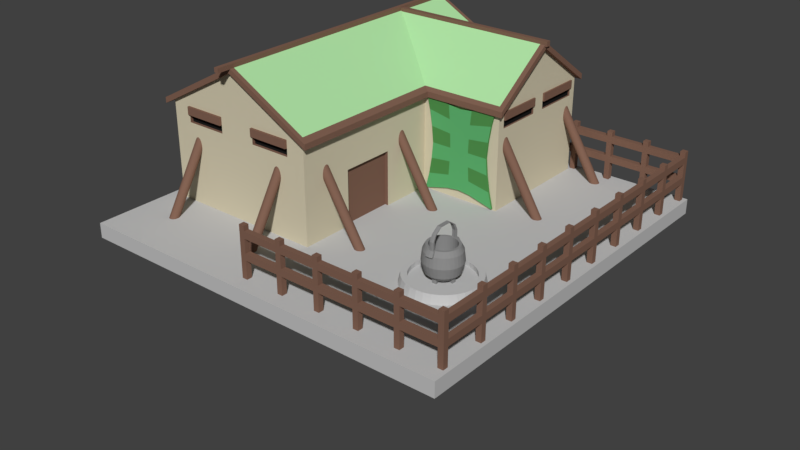 # Source: Building_House_T1.blend  (saved by Blender 2.78.0; exported with 4.5.12 LTS)
import bpy
from mathutils import Matrix  # noqa: F401  (used for matrix-valued properties, if any)

bpy.ops.wm.read_factory_settings(use_empty=True)
scene = bpy.context.scene
scene.name = 'Scene'

# ---- collections
col_collection_1 = bpy.data.collections.new('Collection 1'); scene.collection.children.link(col_collection_1)

# ---- materials (node trees are filled in below, after node groups)
mat_base_stone_house_t1 = bpy.data.materials.new('Base Stone House T1')
mat_base_stone_house_t1.alpha_threshold = 0.0
mat_base_stone_house_t1.use_transparent_shadow = False
mat_base_stone_house_t1.diffuse_color = (0.5489, 0.5489, 0.5489, 1.0)
mat_base_stone_house_t1.roughness = 0.5
mat_base_stone_house_t1.specular_intensity = 0.0
mat_base_stone_house_t1.line_color = (0.0, 0.0, 0.0, 1.0)
mat_green_house_t1 = bpy.data.materials.new('Green House T1')
mat_green_house_t1.alpha_threshold = 0.0
mat_green_house_t1.use_transparent_shadow = False
mat_green_house_t1.diffuse_color = (0.45, 0.8, 0.395, 1.0)
mat_green_house_t1.roughness = 0.5
mat_green_house_t1.specular_intensity = 0.8
mat_beige_stone_house_t1 = bpy.data.materials.new('Beige Stone House T1')
mat_beige_stone_house_t1.alpha_threshold = 0.0
mat_beige_stone_house_t1.use_transparent_shadow = False
mat_beige_stone_house_t1.diffuse_color = (0.65, 0.59, 0.43, 1.0)
mat_beige_stone_house_t1.roughness = 0.5
mat_beige_stone_house_t1.specular_intensity = 0.25
mat_wood_house_t1 = bpy.data.materials.new('Wood House T1')
mat_wood_house_t1.alpha_threshold = 0.0
mat_wood_house_t1.use_transparent_shadow = False
mat_wood_house_t1.diffuse_color = (0.2196, 0.12, 0.08451, 1.0)
mat_wood_house_t1.roughness = 0.5
mat_window_black_house_t1 = bpy.data.materials.new('Window Black House T1')
mat_window_black_house_t1.alpha_threshold = 0.0
mat_window_black_house_t1.use_transparent_shadow = False
mat_window_black_house_t1.diffuse_color = (0.01341, 0.01341, 0.01341, 1.0)
mat_window_black_house_t1.roughness = 0.5
mat_window_black_house_t1.specular_intensity = 0.0
mat_dirt_house_t1 = bpy.data.materials.new('Dirt House T1')
mat_dirt_house_t1.alpha_threshold = 0.0
mat_dirt_house_t1.use_transparent_shadow = False
mat_dirt_house_t1.diffuse_color = (0.1523, 0.05472, 0.03632, 1.0)
mat_dirt_house_t1.roughness = 0.5
mat_dirt_house_t1.specular_intensity = 0.0
mat_lettuce_house_t1 = bpy.data.materials.new('Lettuce House T1')
mat_lettuce_house_t1.alpha_threshold = 0.0
mat_lettuce_house_t1.use_transparent_shadow = False
mat_lettuce_house_t1.diffuse_color = (0.4332, 0.8, 0.2319, 1.0)
mat_lettuce_house_t1.roughness = 0.5
mat_iron_house_t1 = bpy.data.materials.new('Iron House T1')
mat_iron_house_t1.alpha_threshold = 0.0
mat_iron_house_t1.use_transparent_shadow = False
mat_iron_house_t1.diffuse_color = (0.274, 0.274, 0.274, 1.0)
mat_iron_house_t1.roughness = 0.5
mat_iron_house_t1.specular_intensity = 1.0
mat_green_hide_house_t1 = bpy.data.materials.new('Green Hide House T1')
mat_green_hide_house_t1.alpha_threshold = 0.0
mat_green_hide_house_t1.use_transparent_shadow = False
mat_green_hide_house_t1.diffuse_color = (0.081, 0.281, 0.075, 1.0)
mat_green_hide_house_t1.roughness = 0.5
mat_green_hide_house_t1.specular_intensity = 0.1
mat_pale_hide_house_t1 = bpy.data.materials.new('Pale Hide House T1')
mat_pale_hide_house_t1.alpha_threshold = 0.0
mat_pale_hide_house_t1.use_transparent_shadow = False
mat_pale_hide_house_t1.diffuse_color = (0.113, 0.448, 0.162, 1.0)
mat_pale_hide_house_t1.roughness = 0.5
mat_pale_hide_house_t1.specular_intensity = 0.1

# ---- material node trees

# ---- world
world_world = bpy.data.worlds.new('World'); scene.world = world_world
world_world.color = (0.05088, 0.05088, 0.05088)
world_world.use_sun_shadow = False
world_world.sun_shadow_jitter_overblur = 0.0
world_world.cycles.sampling_method = 'MANUAL'

# ---- meshes
me_cube = bpy.data.meshes.new('Cube')
me_cube.from_pydata([(1.0, 1.0, -1.0), (1.0, -1.0, -1.0), (-1.0, -1.0, -1.0), (-1.0, 1.0, -1.0), (1.0, 1.0, 1.0), (1.0, -1.0, 1.0), (-1.0, -1.0, 1.0), (-1.0, 1.0, 1.0), (0.0, 5.96e-08, -23.08), (-0.04931, 0.9544, -0.001364), (-0.04931, 0.9544, 7.688), (-0.04931, 0.9823, -0.001364), (-0.04931, 0.9823, 7.688), (-0.02142, 0.9544, -0.001364), (-0.02142, 0.9544, 7.688), (-0.02142, 0.9823, -0.001364), (-0.02142, 0.9823, 7.688), (-0.04931, 0.9544, 3.397), (-0.04931, 0.9544, 4.29), (-0.04931, 0.9823, 4.29), (-0.04931, 0.9823, 3.397), (-0.02142, 0.9823, 4.29), (-0.02142, 0.9823, 3.397), (-0.02142, 0.9544, 4.29), (-0.02142, 0.9544, 3.397), (-0.04931, 0.9544, 6.106), (-0.04931, 0.9544, 7.029), (-0.04931, 0.9823, 7.029), (-0.04931, 0.9823, 6.106), (-0.02142, 0.9823, 7.029), (-0.02142, 0.9823, 6.106), (-0.02142, 0.9544, 7.029), (-0.02142, 0.9544, 6.106), (0.1517, 0.9823, 4.29), (0.1517, 0.9823, 3.397), (0.1517, 0.9544, 4.29), (0.1517, 0.9823, 7.029), (0.1517, 0.9823, 6.106), (0.1517, 0.9544, 7.029), (0.1517, 0.9544, -0.001364), (0.1517, 0.9544, 7.688), (0.1517, 0.9823, -0.001364), (0.1517, 0.9823, 7.688), (0.1796, 0.9544, -0.001364), (0.1796, 0.9544, 7.688), (0.1796, 0.9823, -0.001364), (0.1796, 0.9823, 7.688), (0.1517, 0.9544, 3.397), (0.1796, 0.9823, 4.29), (0.1796, 0.9823, 3.397), (0.1796, 0.9544, 4.29), (0.1796, 0.9544, 3.397), (0.1517, 0.9544, 6.106), (0.1796, 0.9823, 7.029), (0.1796, 0.9823, 6.106), (0.1796, 0.9544, 7.029), (0.1796, 0.9544, 6.106), (0.3532, 0.9823, 4.29), (0.3532, 0.9823, 7.029), (0.3532, 0.9823, 6.106), (0.3532, 0.9544, 6.106), (0.3532, 0.9544, -0.001364), (0.3532, 0.9544, 7.688), (0.3532, 0.9823, -0.001364), (0.3532, 0.9823, 7.688), (0.3811, 0.9544, -0.001364), (0.3811, 0.9544, 7.688), (0.3811, 0.9823, -0.001364), (0.3811, 0.9823, 7.688), (0.3532, 0.9544, 3.397), (0.3532, 0.9544, 4.29), (0.3532, 0.9823, 3.397), (0.3811, 0.9823, 4.29), (0.3811, 0.9823, 3.397), (0.3811, 0.9544, 4.29), (0.3811, 0.9544, 3.397), (0.3532, 0.9544, 7.029), (0.3811, 0.9823, 7.029), (0.3811, 0.9823, 6.106), (0.3811, 0.9544, 7.029), (0.3811, 0.9544, 6.106), (0.5541, 0.9823, 3.397), (0.5541, 0.9823, 7.029), (0.5541, 0.9544, 7.029), (0.5541, 0.9544, -0.001364), (0.5541, 0.9544, 7.688), (0.5541, 0.9823, -0.001364), (0.5541, 0.9823, 7.688), (0.582, 0.9544, -0.001364), (0.582, 0.9544, 7.688), (0.582, 0.9823, -0.001364), (0.582, 0.9823, 7.688), (0.5541, 0.9544, 3.397), (0.5541, 0.9544, 4.29), (0.5541, 0.9823, 4.29), (0.582, 0.9823, 4.29), (0.582, 0.9823, 3.397), (0.582, 0.9544, 4.29), (0.582, 0.9544, 3.397), (0.5541, 0.9544, 6.106), (0.5541, 0.9823, 6.106), (0.582, 0.9823, 7.029), (0.582, 0.9823, 6.106), (0.582, 0.9544, 7.029), (0.582, 0.9544, 6.106), (0.7538, 0.9823, 3.397), (0.7538, 0.9544, 3.397), (0.7538, 0.9823, 6.106), (0.7538, 0.9544, 7.029), (0.7538, 0.9544, 6.106), (0.7538, 0.9544, -0.001364), (0.7538, 0.9544, 7.688), (0.7538, 0.9823, -0.001364), (0.7538, 0.9823, 7.688), (0.7817, 0.9544, -0.001364), (0.7817, 0.9544, 7.688), (0.7817, 0.9823, -0.001364), (0.7817, 0.9823, 7.688), (0.7538, 0.9544, 4.29), (0.7538, 0.9823, 4.29), (0.7817, 0.9823, 4.29), (0.7817, 0.9823, 3.397), (0.7817, 0.9544, 4.29), (0.7817, 0.9544, 3.397), (0.7538, 0.9823, 7.029), (0.7817, 0.9823, 7.029), (0.7817, 0.9823, 6.106), (0.7817, 0.9544, 7.029), (0.7817, 0.9544, 6.106), (0.9527, 0.9823, 3.397), (0.9527, 0.9544, -0.001364), (0.9527, 0.9544, 7.688), (0.9527, 0.9823, -0.001364), (0.9527, 0.9823, 7.688), (0.9806, 0.9544, -0.001364), (0.9806, 0.9544, 7.688), (0.9806, 0.9823, -0.001364), (0.9806, 0.9823, 7.688), (0.9527, 0.9544, 3.397), (0.9527, 0.9544, 4.29), (0.9527, 0.9823, 4.29), (0.9806, 0.9823, 4.29), (0.9806, 0.9823, 3.397), (0.9806, 0.9544, 4.29), (0.9806, 0.9544, 3.397), (0.9527, 0.9544, 6.106), (0.9527, 0.9544, 7.029), (0.9527, 0.9823, 7.029), (0.9527, 0.9823, 6.106), (0.9806, 0.9823, 7.029), (0.9806, 0.9823, 6.106), (0.9806, 0.9544, 7.029), (0.9806, 0.9544, 6.106), (0.9527, 0.7789, 7.029), (0.9527, 0.7789, 6.106), (0.9527, 0.7789, 4.29), (0.9527, 0.751, -0.001364), (0.9527, 0.751, 7.688), (0.9527, 0.7789, -0.001364), (0.9527, 0.7789, 7.688), (0.9806, 0.751, -0.001364), (0.9806, 0.751, 7.688), (0.9806, 0.7789, -0.001364), (0.9806, 0.7789, 7.688), (0.9527, 0.751, 3.397), (0.9527, 0.751, 4.29), (0.9527, 0.7789, 3.397), (0.9806, 0.7789, 4.29), (0.9806, 0.7789, 3.397), (0.9806, 0.751, 4.29), (0.9806, 0.751, 3.397), (0.9527, 0.751, 6.106), (0.9527, 0.751, 7.029), (0.9806, 0.7789, 7.029), (0.9806, 0.7789, 6.106), (0.9806, 0.751, 7.029), (0.9806, 0.751, 6.106), (0.9806, 0.5739, 7.029), (0.9527, 0.5739, 7.029), (0.9527, 0.5739, 6.106), (0.9806, 0.5739, 4.29), (0.9527, 0.546, -0.001364), (0.9527, 0.546, 7.688), (0.9527, 0.5739, -0.001364), (0.9527, 0.5739, 7.688), (0.9806, 0.546, -0.001364), (0.9806, 0.546, 7.688), (0.9806, 0.5739, -0.001364), (0.9806, 0.5739, 7.688), (0.9527, 0.546, 3.397), (0.9527, 0.546, 4.29), (0.9527, 0.5739, 4.29), (0.9527, 0.5739, 3.397), (0.9806, 0.5739, 3.397), (0.9806, 0.546, 4.29), (0.9806, 0.546, 3.397), (0.9527, 0.546, 6.106), (0.9527, 0.546, 7.029), (0.9806, 0.5739, 6.106), (0.9806, 0.546, 7.029), (0.9806, 0.546, 6.106), (0.9806, 0.3687, 6.106), (0.9527, 0.3687, 6.106), (0.9527, 0.3409, -0.001364), (0.9527, 0.3409, 7.688), (0.9527, 0.3687, -0.001364), (0.9527, 0.3687, 7.688), (0.9806, 0.3409, -0.001364), (0.9806, 0.3409, 7.688), (0.9806, 0.3687, -0.001364), (0.9806, 0.3687, 7.688), (0.9527, 0.3409, 3.397), (0.9527, 0.3409, 4.29), (0.9527, 0.3687, 4.29), (0.9527, 0.3687, 3.397), (0.9806, 0.3687, 4.29), (0.9806, 0.3687, 3.397), (0.9806, 0.3409, 4.29), (0.9806, 0.3409, 3.397), (0.9527, 0.3409, 6.106), (0.9527, 0.3409, 7.029), (0.9527, 0.3687, 7.029), (0.9806, 0.3687, 7.029), (0.9806, 0.3409, 7.029), (0.9806, 0.3409, 6.106), (0.9806, 0.1639, 6.106), (0.9527, 0.1639, 6.106), (0.9806, 0.1639, 4.29), (0.9527, 0.136, -0.001364), (0.9527, 0.136, 7.688), (0.9527, 0.1639, -0.001364), (0.9527, 0.1639, 7.688), (0.9806, 0.136, -0.001364), (0.9806, 0.136, 7.688), (0.9806, 0.1639, -0.001364), (0.9806, 0.1639, 7.688), (0.9527, 0.136, 3.397), (0.9527, 0.136, 4.29), (0.9527, 0.1639, 4.29), (0.9527, 0.1639, 3.397), (0.9806, 0.1639, 3.397), (0.9806, 0.136, 4.29), (0.9806, 0.136, 3.397), (0.9527, 0.136, 6.106), (0.9527, 0.136, 7.029), (0.9527, 0.1639, 7.029), (0.9806, 0.1639, 7.029), (0.9806, 0.136, 7.029), (0.9806, 0.136, 6.106), (0.9806, -0.04126, 7.029), (0.9806, -0.04126, 4.29), (0.9527, -0.04126, 3.397), (0.9527, -0.06915, -0.001364), (0.9527, -0.06915, 7.688), (0.9527, -0.04126, -0.001364), (0.9527, -0.04126, 7.688), (0.9806, -0.06915, -0.001364), (0.9806, -0.06915, 7.688), (0.9806, -0.04126, -0.001364), (0.9806, -0.04126, 7.688), (0.9527, -0.06915, 3.397), (0.9527, -0.06915, 4.29), (0.9527, -0.04126, 4.29), (0.9806, -0.04126, 3.397), (0.9806, -0.06915, 4.29), (0.9806, -0.06915, 3.397), (0.9527, -0.06915, 6.106), (0.9527, -0.06915, 7.029), (0.9527, -0.04126, 7.029), (0.9527, -0.04126, 6.106), (0.9806, -0.04126, 6.106), (0.9806, -0.06915, 7.029), (0.9806, -0.06915, 6.106), (0.9806, -0.2477, 7.029), (0.9527, -0.2477, 7.029), (0.9527, -0.2477, 6.106), (0.9806, -0.2477, 4.29), (0.9527, -0.2477, 4.29), (0.9527, -0.2756, -0.001364), (0.9527, -0.2756, 7.688), (0.9527, -0.2477, -0.001364), (0.9527, -0.2477, 7.688), (0.9806, -0.2756, -0.001364), (0.9806, -0.2756, 7.688), (0.9806, -0.2477, -0.001364), (0.9806, -0.2477, 7.688), (0.9527, -0.2756, 3.397), (0.9527, -0.2756, 4.29), (0.9527, -0.2477, 3.397), (0.9806, -0.2477, 3.397), (0.9806, -0.2756, 4.29), (0.9806, -0.2756, 3.397), (0.9527, -0.2756, 6.106), (0.9527, -0.2756, 7.029), (0.9806, -0.2477, 6.106), (0.9806, -0.2756, 7.029), (0.9806, -0.2756, 6.106), (0.9806, -0.4524, 7.029), (0.9527, -0.4524, 7.029), (0.9806, -0.4524, 3.397), (0.9527, -0.4524, 4.29), (0.9527, -0.4803, -0.001364), (0.9527, -0.4803, 7.688), (0.9527, -0.4524, -0.001364), (0.9527, -0.4524, 7.688), (0.9806, -0.4803, -0.001364), (0.9806, -0.4803, 7.688), (0.9806, -0.4524, -0.001364), (0.9806, -0.4524, 7.688), (0.9527, -0.4803, 3.397), (0.9527, -0.4803, 4.29), (0.9527, -0.4524, 3.397), (0.9806, -0.4524, 4.29), (0.9806, -0.4803, 4.29), (0.9806, -0.4803, 3.397), (0.9527, -0.4803, 6.106), (0.9527, -0.4803, 7.029), (0.9527, -0.4524, 6.106), (0.9806, -0.4524, 6.106), (0.9806, -0.4803, 7.029), (0.9806, -0.4803, 6.106), (0.9806, -0.6581, 4.29), (0.9527, -0.6581, 4.29), (0.9527, -0.6581, 3.397), (0.9527, -0.686, -0.001364), (0.9527, -0.686, 7.688), (0.9527, -0.6581, -0.001364), (0.9527, -0.6581, 7.688), (0.9806, -0.686, -0.001364), (0.9806, -0.686, 7.688), (0.9806, -0.6581, -0.001364), (0.9806, -0.6581, 7.688), (0.9527, -0.686, 3.397), (0.9527, -0.686, 4.29), (0.9806, -0.6581, 3.397), (0.9806, -0.686, 4.29), (0.9806, -0.686, 3.397), (0.9527, -0.686, 6.106), (0.9527, -0.686, 7.029), (0.9527, -0.6581, 7.029), (0.9527, -0.6581, 6.106), (0.9806, -0.6581, 7.029), (0.9806, -0.6581, 6.106), (0.9806, -0.686, 7.029), (0.9806, -0.686, 6.106), (0.9806, -0.8974, 6.106), (0.9806, -0.8974, 3.397), (0.9806, -0.8974, 4.29), (0.9527, -0.8974, 4.29), (0.9527, -0.9253, -0.001364), (0.9527, -0.9253, 7.688), (0.9527, -0.8974, -0.001364), (0.9527, -0.8974, 7.688), (0.9806, -0.9253, -0.001364), (0.9806, -0.9253, 7.688), (0.9806, -0.8974, -0.001364), (0.9806, -0.8974, 7.688), (0.9527, -0.9253, 3.397), (0.9527, -0.9253, 4.29), (0.9527, -0.8974, 3.397), (0.9806, -0.9253, 4.29), (0.9806, -0.9253, 3.397), (0.9527, -0.9253, 6.106), (0.9527, -0.9253, 7.029), (0.9527, -0.8974, 7.029), (0.9527, -0.8974, 6.106), (0.9806, -0.8974, 7.029), (0.9806, -0.9253, 7.029), (0.9806, -0.9253, 6.106), (0.7676, -0.9253, 4.29), (0.7676, -0.8974, 3.397), (0.7676, -0.9253, 6.106), (0.7397, -0.9253, -0.001364), (0.7397, -0.9253, 7.688), (0.7397, -0.8974, -0.001364), (0.7397, -0.8974, 7.688), (0.7676, -0.9253, -0.001364), (0.7676, -0.9253, 7.688), (0.7676, -0.8974, -0.001364), (0.7676, -0.8974, 7.688), (0.7397, -0.9253, 3.397), (0.7397, -0.9253, 4.29), (0.7397, -0.8974, 4.29), (0.7397, -0.8974, 3.397), (0.7676, -0.8974, 4.29), (0.7676, -0.9253, 3.397), (0.7397, -0.9253, 6.106), (0.7397, -0.9253, 7.029), (0.7397, -0.8974, 7.029), (0.7397, -0.8974, 6.106), (0.7676, -0.8974, 7.029), (0.7676, -0.8974, 6.106), (0.7676, -0.9253, 7.029), (0.5557, -0.8974, 4.29), (0.5557, -0.9253, 7.029), (0.5557, -0.8974, 7.029), (0.5278, -0.9253, -0.001364), (0.5278, -0.9253, 7.688), (0.5278, -0.8974, -0.001364), (0.5278, -0.8974, 7.688), (0.5557, -0.9253, -0.001364), (0.5557, -0.9253, 7.688), (0.5557, -0.8974, -0.001364), (0.5557, -0.8974, 7.688), (0.5278, -0.9253, 3.397), (0.5278, -0.9253, 4.29), (0.5278, -0.8974, 4.29), (0.5278, -0.8974, 3.397), (0.5557, -0.8974, 3.397), (0.5557, -0.9253, 4.29), (0.5557, -0.9253, 3.397), (0.5278, -0.9253, 6.106), (0.5278, -0.9253, 7.029), (0.5278, -0.8974, 7.029), (0.5278, -0.8974, 6.106), (0.5557, -0.8974, 6.106), (0.5557, -0.9253, 6.106), (0.3431, -0.8974, 3.397), (0.3431, -0.8974, 6.106), (0.3152, -0.9253, -0.001364), (0.3152, -0.9253, 7.688), (0.3152, -0.8974, -0.001364), (0.3152, -0.8974, 7.688), (0.3431, -0.9253, -0.001364), (0.3431, -0.9253, 7.688), (0.3431, -0.8974, -0.001364), (0.3431, -0.8974, 7.688), (0.3152, -0.9253, 3.397), (0.3152, -0.9253, 4.29), (0.3152, -0.8974, 4.29), (0.3152, -0.8974, 3.397), (0.3431, -0.8974, 4.29), (0.3431, -0.9253, 4.29), (0.3431, -0.9253, 3.397), (0.3152, -0.9253, 6.106), (0.3152, -0.9253, 7.029), (0.3152, -0.8974, 7.029), (0.3152, -0.8974, 6.106), (0.3431, -0.8974, 7.029), (0.3431, -0.9253, 7.029), (0.3431, -0.9253, 6.106), (0.1337, -0.9253, 6.106), (0.1337, -0.8974, 7.029), (0.1058, -0.9253, -0.001364), (0.1058, -0.9253, 7.688), (0.1058, -0.8974, -0.001364), (0.1058, -0.8974, 7.688), (0.1337, -0.9253, -0.001364), (0.1337, -0.9253, 7.688), (0.1337, -0.8974, -0.001364), (0.1337, -0.8974, 7.688), (0.1058, -0.9253, 3.397), (0.1058, -0.9253, 4.29), (0.1058, -0.8974, 4.29), (0.1058, -0.8974, 3.397), (0.1337, -0.8974, 4.29), (0.1337, -0.8974, 3.397), (0.1337, -0.9253, 4.29), (0.1337, -0.9253, 3.397), (0.1058, -0.9253, 6.106), (0.1058, -0.9253, 7.029), (0.1058, -0.8974, 7.029), (0.1058, -0.8974, 6.106), (0.1337, -0.8974, 6.106), (0.1337, -0.9253, 7.029), (-0.0771, -0.9253, 3.397), (-0.0771, -0.8974, 3.397), (-0.0771, -0.9253, 7.029), (-0.0771, -0.8974, 7.029), (-0.105, -0.9253, -0.001364), (-0.105, -0.9253, 7.688), (-0.105, -0.8974, -0.001364), (-0.105, -0.8974, 7.688), (-0.0771, -0.9253, -0.001364), (-0.0771, -0.9253, 7.688), (-0.0771, -0.8974, -0.001364), (-0.0771, -0.8974, 7.688), (-0.105, -0.9253, 3.397), (-0.105, -0.9253, 4.29), (-0.105, -0.8974, 4.29), (-0.105, -0.8974, 3.397), (-0.0771, -0.8974, 4.29), (-0.0771, -0.9253, 4.29), (-0.105, -0.9253, 6.106), (-0.105, -0.9253, 7.029), (-0.105, -0.8974, 7.029), (-0.105, -0.8974, 6.106), (-0.0771, -0.8974, 6.106), (-0.0771, -0.9253, 6.106), (-0.925, 0.614, 14.08), (-0.925, 0.614, 0.1046), (-0.08474, 0.614, 0.1046), (0.3526, 0.5757, 11.72), (0.3526, 0.5757, 13.85), (-0.5049, 0.614, 0.1046), (-0.5049, 0.2906, 0.1046), (-0.4049, -0.5497, 11.72), (-0.4049, -0.5497, 13.85), (-0.4049, 0.9375, 13.85), (-0.4049, 0.9375, 11.72), (0.3526, 0.8992, 13.85), (0.3526, 0.3288, 13.85), (0.3526, 0.3288, 11.72), (0.3526, 0.8992, 11.72), (-0.825, 0.9375, 11.72), (-0.825, 0.9375, 13.85), (-0.1847, 0.9375, 11.72), (-0.1847, 0.9375, 13.85), (-0.08474, 0.01093, 8.365), (-0.08474, 0.01093, -0.1571), (-0.08474, -0.2701, 8.365), (-0.08474, -0.2701, -0.1571), (-0.925, 0.2906, 14.08), (-0.925, 0.2906, 0.1046), (-0.825, -0.5497, 13.85), (-0.825, -0.5497, 11.72), (-0.08474, -0.5497, 14.84), (-0.5049, -0.5497, 20.75), (-0.925, 0.2906, 14.84), (-0.5049, 0.2906, 20.75), (-0.5049, 0.614, 20.75), (-0.5049, 0.9375, 20.75), (0.3526, 0.2906, 14.84), (0.3526, 0.614, 20.75), (-0.925, 0.9375, 14.84), (-0.925, 0.614, 14.84), (-0.08474, 0.614, 20.75), (-0.08474, 0.2906, 14.84), (0.3526, 0.9375, 14.84), (-0.08474, 0.9375, 14.84), (-0.925, -0.5497, 14.84), (-0.08474, -0.5728, 14.08), (-0.5049, -0.5728, 19.99), (-0.5049, -0.5728, 20.75), (0.3526, 0.9605, 14.42), (0.3526, 0.9605, 13.66), (-0.08474, -0.5728, 14.84), (-0.925, 0.9605, 14.08), (-0.925, 0.9605, 14.84), (-0.925, -0.5728, 14.08), (-0.925, -0.5728, 14.84), (-0.08474, 0.9605, 14.84), (-0.08474, 0.9605, 13.66), (-0.5049, 0.9605, 19.99), (-0.5049, 0.9605, 20.75), (-0.08474, 0.2696, 13.66), (0.3526, 0.2696, 13.66), (-0.08474, 0.2696, 14.42), (0.3526, 0.2696, 14.42), (0.3793, 0.9375, 14.84), (0.3793, 0.9375, 14.08), (-0.9655, 0.9375, 13.53), (-0.9655, 0.9375, 14.29), (0.3793, 0.2906, 14.08), (0.3793, 0.614, 19.99), (-0.9655, 0.614, 13.53), (-0.9655, -0.5497, 13.53), (-0.9655, -0.5497, 14.29), (0.3793, 0.614, 20.75), (-0.9655, 0.2906, 13.53), (-0.9655, 0.614, 14.29), (-0.9655, 0.2906, 14.29), (0.3793, 0.2906, 14.84), (0.3793, 0.9605, 14.42), (0.3793, 0.9605, 13.66), (-0.9655, 0.9605, 13.53), (-0.9655, 0.9605, 14.29), (-0.9655, -0.5728, 13.53), (-0.9655, -0.5728, 14.29), (0.3793, 0.2696, 13.66), (0.3793, 0.2696, 14.42), (-0.05216, -0.5497, 14.4), (-0.05216, -0.5497, 13.64), (-0.05216, 0.2906, 13.64), (-0.05216, 0.2906, 14.4), (-0.05216, -0.5728, 14.4), (-0.05216, -0.5728, 13.64), (-0.1847, -0.5497, 13.85), (-0.1847, -0.5497, 11.72), (-0.08474, 0.2906, 14.08), (-0.08474, 0.2906, 0.1046), (-0.1028, -0.2701, 8.365), (-0.1028, -0.2701, -0.1571), (-0.1028, 0.01093, 8.365), (-0.1028, 0.01093, -0.1571), (0.3526, 0.2906, 14.08), (0.3526, 0.6523, 13.85), (0.3526, 0.6523, 11.72), (0.3526, 0.2906, 0.1046), (0.3526, 0.9375, 0.1046), (0.3526, 0.614, 0.1046), (0.3526, 0.614, 19.99), (0.3526, 0.9375, 14.08), (-0.6049, 0.9375, 13.85), (-0.6049, 0.9375, 11.72), (-0.08474, 0.9375, 0.1046), (-0.08474, 0.9375, 14.08), (-0.5049, 0.9375, 19.99), (-0.5049, 0.9375, 0.1046), (-0.925, 0.9375, 14.08), (-0.925, 0.9375, 0.1046), (-0.08474, -0.5497, 14.08), (-0.6049, -0.5497, 13.85), (-0.6049, -0.5497, 11.72), (-0.08474, -0.5497, 0.1046), (-0.925, -0.5497, 0.1046), (-0.5049, -0.5497, 0.1046), (-0.5049, -0.5497, 19.99), (-0.925, -0.5497, 14.08), (-0.825, -0.5497, 12.79), (-0.6049, -0.5497, 12.79), (-0.4049, -0.5497, 12.79), (-0.1847, -0.5497, 12.79), (0.3526, 0.3288, 12.79), (0.3526, 0.5757, 12.79), (0.3526, 0.8992, 12.79), (0.3526, 0.6523, 12.79), (-0.4049, 0.9375, 12.79), (-0.1847, 0.9375, 12.79), (-0.825, 0.9375, 12.79), (-0.6049, 0.9375, 12.79), (-0.4049, 0.9431, 13.85), (-0.1847, 0.9431, 13.85), (-0.825, 0.9431, 13.85), (-0.6049, 0.9431, 13.85), (-0.1847, -0.5614, 13.85), (-0.4049, -0.5614, 13.85), (-0.6049, -0.5614, 13.85), (-0.825, -0.5614, 13.85), (-0.825, -0.5614, 12.79), (-0.6049, -0.5614, 12.79), (-0.4049, -0.5614, 12.79), (-0.1847, -0.5614, 12.79), (-0.4049, 0.9431, 12.79), (-0.1847, 0.9431, 12.79), (-0.825, 0.9431, 12.79), (-0.6049, 0.9431, 12.79), (0.3616, 0.3288, 13.85), (0.3616, 0.5757, 13.85), (0.3616, 0.5757, 12.79), (0.3616, 0.6523, 12.79), (0.3616, 0.6523, 13.85), (0.3616, 0.8992, 13.85), (0.3616, 0.3288, 12.79), (0.3616, 0.8992, 12.79), (0.3427, 0.3288, 12.79), (0.3427, 0.3288, 11.72), (0.3427, 0.5757, 11.72), (0.3427, 0.8992, 11.72), (0.3427, 0.6523, 11.72), (0.3427, 0.8992, 12.79), (0.3427, 0.5757, 12.79), (0.3427, 0.6523, 12.79), (-0.4049, 0.921, 12.79), (-0.4049, 0.921, 11.72), (-0.1847, 0.921, 11.72), (-0.1847, 0.921, 12.79), (-0.6049, 0.921, 12.79), (-0.6049, 0.921, 11.72), (-0.825, 0.921, 12.79), (-0.825, 0.921, 11.72), (-0.4049, -0.5333, 12.79), (-0.4049, -0.5333, 11.72), (-0.1847, -0.5333, 11.72), (-0.1847, -0.5333, 12.79), (-0.825, -0.5333, 11.72), (-0.6049, -0.5333, 11.72), (-0.6049, -0.5333, 12.79), (-0.825, -0.5333, 12.79), (0.5757, -0.2549, 2.12), (0.6053, -0.2578, 2.12), (0.5757, -0.2113, 0.6331), (0.5757, -0.2251, 2.12), (0.6138, -0.215, 0.6331), (0.6111, -0.2286, 2.12), (0.6505, -0.2261, 0.6331), (0.6452, -0.2389, 2.12), (0.6843, -0.2442, 0.6331), (0.6766, -0.2557, 2.12), (0.714, -0.2685, 0.6331), (0.7042, -0.2783, 2.12), (0.7383, -0.2982, 0.6331), (0.7268, -0.3059, 2.12), (0.7564, -0.332, 0.6331), (0.7436, -0.3373, 2.12), (0.7675, -0.3687, 0.6331), (0.7539, -0.3714, 2.12), (0.7712, -0.4068, 0.6331), (0.7574, -0.4068, 2.12), (0.7675, -0.445, 0.6331), (0.7539, -0.4423, 2.12), (0.7564, -0.4816, 0.6331), (0.7436, -0.4763, 2.12), (0.7383, -0.5154, 0.6331), (0.7268, -0.5078, 2.12), (0.714, -0.5451, 0.6331), (0.7042, -0.5353, 2.12), (0.6843, -0.5694, 0.6331), (0.6766, -0.5579, 2.12), (0.6505, -0.5875, 0.6331), (0.6452, -0.5747, 2.12), (0.6138, -0.5986, 0.6331), (0.6111, -0.585, 2.12), (0.5757, -0.6023, 0.6331), (0.5757, -0.5885, 2.12), (0.5375, -0.5986, 0.6331), (0.5402, -0.585, 2.12), (0.5009, -0.5875, 0.6331), (0.5062, -0.5747, 2.12), (0.4671, -0.5694, 0.6331), (0.4747, -0.5579, 2.12), (0.4374, -0.5451, 0.6331), (0.4472, -0.5353, 2.12), (0.4131, -0.5154, 0.6331), (0.4246, -0.5078, 2.12), (0.395, -0.4816, 0.6331), (0.4078, -0.4763, 2.12), (0.3839, -0.445, 0.6331), (0.3975, -0.4423, 2.12), (0.3802, -0.4068, 0.6331), (0.394, -0.4068, 2.12), (0.3839, -0.3687, 0.6331), (0.3975, -0.3714, 2.12), (0.395, -0.332, 0.6331), (0.4078, -0.3373, 2.12), (0.4131, -0.2982, 0.6331), (0.4246, -0.3059, 2.12), (0.4374, -0.2685, 0.6331), (0.4472, -0.2783, 2.12), (0.4671, -0.2442, 0.6331), (0.4747, -0.2557, 2.12), (0.5009, -0.2261, 0.6331), (0.5062, -0.2389, 2.12), (0.5375, -0.215, 0.6331), (0.5402, -0.2286, 2.12), (0.6338, -0.2665, 2.12), (0.6601, -0.2805, 2.12), (0.6831, -0.2994, 2.12), (0.702, -0.3224, 2.12), (0.716, -0.3487, 2.12), (0.7247, -0.3772, 2.12), (0.7276, -0.4068, 2.12), (0.7247, -0.4364, 2.12), (0.716, -0.4649, 2.12), (0.702, -0.4912, 2.12), (0.6831, -0.5142, 2.12), (0.6601, -0.5331, 2.12), (0.6338, -0.5471, 2.12), (0.6053, -0.5558, 2.12), (0.5757, -0.5587, 2.12), (0.5461, -0.5558, 2.12), (0.5176, -0.5471, 2.12), (0.4913, -0.5331, 2.12), (0.4683, -0.5142, 2.12), (0.4494, -0.4912, 2.12), (0.4354, -0.4649, 2.12), (0.4267, -0.4364, 2.12), (0.4238, -0.4068, 2.12), (0.4267, -0.3772, 2.12), (0.4354, -0.3487, 2.12), (0.4494, -0.3224, 2.12), (0.4683, -0.2994, 2.12), (0.4913, -0.2805, 2.12), (0.5176, -0.2665, 2.12), (0.5461, -0.2578, 2.12), (0.5757, -0.2549, 1.517), (0.5461, -0.2578, 1.517), (0.5176, -0.2665, 1.517), (0.4913, -0.2805, 1.517), (0.4683, -0.2994, 1.517), (0.4494, -0.3224, 1.517), (0.4354, -0.3487, 1.517), (0.4267, -0.3772, 1.517), (0.4238, -0.4068, 1.517), (0.4267, -0.4364, 1.517), (0.4354, -0.4649, 1.517), (0.4494, -0.4912, 1.517), (0.4683, -0.5142, 1.517), (0.4913, -0.5331, 1.517), (0.5176, -0.5471, 1.517), (0.5461, -0.5558, 1.517), (0.5757, -0.5587, 1.517), (0.6053, -0.5558, 1.517), (0.6338, -0.5471, 1.517), (0.6601, -0.5331, 1.517), (0.6831, -0.5142, 1.517), (0.702, -0.4912, 1.517), (0.716, -0.4649, 1.517), (0.7247, -0.4364, 1.517), (0.7276, -0.4068, 1.517), (0.7247, -0.3772, 1.517), (0.716, -0.3487, 1.517), (0.702, -0.3224, 1.517), (0.6831, -0.2994, 1.517), (0.6601, -0.2805, 1.517), (0.6338, -0.2665, 1.517), (0.6053, -0.2578, 1.517), (0.5757, -0.3237, 2.557), (0.5919, -0.3253, 2.557), (0.5757, -0.3908, 1.669), (0.5757, -0.3461, 1.972), (0.5788, -0.3911, 1.669), (0.5875, -0.3472, 1.972), (0.5818, -0.392, 1.669), (0.5989, -0.3507, 1.972), (0.5846, -0.3935, 1.669), (0.6094, -0.3563, 1.972), (0.587, -0.3955, 1.669), (0.6186, -0.3639, 1.972), (0.589, -0.3979, 1.669), (0.6262, -0.3731, 1.972), (0.5905, -0.4007, 1.669), (0.6318, -0.3836, 1.972), (0.5914, -0.4037, 1.669), (0.6353, -0.395, 1.972), (0.5917, -0.4068, 1.669), (0.6364, -0.4068, 1.972), (0.5914, -0.4099, 1.669), (0.6353, -0.4187, 1.972), (0.5905, -0.4129, 1.669), (0.6318, -0.43, 1.972), (0.589, -0.4157, 1.669), (0.6262, -0.4405, 1.972), (0.587, -0.4181, 1.669), (0.6186, -0.4498, 1.972), (0.5846, -0.4201, 1.669), (0.6094, -0.4573, 1.972), (0.5818, -0.4216, 1.669), (0.5989, -0.4629, 1.972), (0.5788, -0.4225, 1.669), (0.5875, -0.4664, 1.972), (0.5757, -0.4228, 1.669), (0.5757, -0.4675, 1.972), (0.5726, -0.4225, 1.669), (0.5638, -0.4664, 1.972), (0.5696, -0.4216, 1.669), (0.5525, -0.4629, 1.972), (0.5668, -0.4201, 1.669), (0.542, -0.4573, 1.972), (0.5644, -0.4181, 1.669), (0.5328, -0.4498, 1.972), (0.5624, -0.4157, 1.669), (0.5252, -0.4405, 1.972), (0.5609, -0.4129, 1.669), (0.5196, -0.43, 1.972), (0.56, -0.4099, 1.669), (0.5161, -0.4187, 1.972), (0.5597, -0.4068, 1.669), (0.515, -0.4068, 1.972), (0.56, -0.4037, 1.669), (0.5161, -0.395, 1.972), (0.5609, -0.4007, 1.669), (0.5196, -0.3836, 1.972), (0.5624, -0.3979, 1.669), (0.5252, -0.3731, 1.972), (0.5644, -0.3955, 1.669), (0.5328, -0.3639, 1.972), (0.5668, -0.3935, 1.669), (0.542, -0.3563, 1.972), (0.5696, -0.392, 1.669), (0.5525, -0.3507, 1.972), (0.5726, -0.3911, 1.669), (0.5638, -0.3472, 1.972), (0.6075, -0.33, 2.557), (0.6219, -0.3377, 2.557), (0.6345, -0.348, 2.557), (0.6448, -0.3606, 2.557), (0.6525, -0.375, 2.557), (0.6572, -0.3906, 2.557), (0.6588, -0.4068, 2.557), (0.6572, -0.423, 2.557), (0.6525, -0.4386, 2.557), (0.6448, -0.453, 2.557), (0.6345, -0.4656, 2.557), (0.6219, -0.4759, 2.557), (0.6075, -0.4836, 2.557), (0.5919, -0.4883, 2.557), (0.5757, -0.4899, 2.557), (0.5595, -0.4883, 2.557), (0.5439, -0.4836, 2.557), (0.5295, -0.4759, 2.557), (0.5169, -0.4656, 2.557), (0.5066, -0.453, 2.557), (0.4989, -0.4386, 2.557), (0.4942, -0.423, 2.557), (0.4926, -0.4068, 2.557), (0.4942, -0.3906, 2.557), (0.4989, -0.375, 2.557), (0.5066, -0.3606, 2.557), (0.5169, -0.348, 2.557), (0.5295, -0.3377, 2.557), (0.5439, -0.33, 2.557), (0.5595, -0.3253, 2.557), (0.5757, -0.3108, 3.875), (0.557, -0.3126, 3.875), (0.539, -0.3181, 3.875), (0.5224, -0.327, 3.875), (0.5078, -0.3389, 3.875), (0.4959, -0.3535, 3.875), (0.487, -0.3701, 3.875), (0.4815, -0.3881, 3.875), (0.4797, -0.4068, 3.875), (0.4815, -0.4255, 3.875), (0.487, -0.4435, 3.875), (0.4959, -0.4601, 3.875), (0.5078, -0.4747, 3.875), (0.5224, -0.4866, 3.875), (0.539, -0.4955, 3.875), (0.557, -0.501, 3.875), (0.5757, -0.5028, 3.875), (0.5944, -0.501, 3.875), (0.6124, -0.4955, 3.875), (0.629, -0.4866, 3.875), (0.6436, -0.4747, 3.875), (0.6555, -0.4601, 3.875), (0.6644, -0.4435, 3.875), (0.6699, -0.4255, 3.875), (0.6717, -0.4068, 3.875), (0.6699, -0.3881, 3.875), (0.6644, -0.3701, 3.875), (0.6555, -0.3535, 3.875), (0.6436, -0.3389, 3.875), (0.629, -0.327, 3.875), (0.6124, -0.3181, 3.875), (0.5944, -0.3126, 3.875), (0.5757, -0.3166, 5.209), (0.5581, -0.3183, 5.209), (0.5412, -0.3235, 5.209), (0.5256, -0.3318, 5.209), (0.5119, -0.343, 5.209), (0.5007, -0.3567, 5.209), (0.4924, -0.3723, 5.209), (0.4872, -0.3892, 5.209), (0.4855, -0.4068, 5.209), (0.4872, -0.4244, 5.209), (0.4924, -0.4413, 5.209), (0.5007, -0.4569, 5.209), (0.5119, -0.4706, 5.209), (0.5256, -0.4818, 5.209), (0.5412, -0.4901, 5.209), (0.5581, -0.4953, 5.209), (0.5757, -0.497, 5.209), (0.5933, -0.4953, 5.209), (0.6102, -0.4901, 5.209), (0.6258, -0.4818, 5.209), (0.6395, -0.4706, 5.209), (0.6507, -0.4569, 5.209), (0.659, -0.4413, 5.209), (0.6642, -0.4244, 5.209), (0.6659, -0.4068, 5.209), (0.6642, -0.3892, 5.209), (0.659, -0.3723, 5.209), (0.6507, -0.3567, 5.209), (0.6395, -0.343, 5.209), (0.6258, -0.3318, 5.209), (0.6102, -0.3235, 5.209), (0.5933, -0.3183, 5.209), (0.5657, -0.3445, 7.597), (0.5606, -0.331, 5.856), (0.5461, -0.3354, 5.856), (0.5327, -0.3425, 5.856), (0.521, -0.3521, 5.856), (0.5114, -0.3638, 5.856), (0.5043, -0.3772, 5.856), (0.4999, -0.3917, 5.856), (0.4984, -0.4068, 5.856), (0.4999, -0.4219, 5.856), (0.5043, -0.4364, 5.856), (0.5114, -0.4498, 5.856), (0.521, -0.4615, 5.856), (0.5327, -0.4711, 5.856), (0.5461, -0.4782, 5.856), (0.5657, -0.4831, 5.856), (0.5908, -0.4826, 5.856), (0.6053, -0.4782, 5.856), (0.6187, -0.4711, 5.856), (0.6304, -0.4615, 5.856), (0.64, -0.4498, 5.856), (0.6471, -0.4364, 5.856), (0.6515, -0.4219, 5.856), (0.653, -0.4068, 5.856), (0.6515, -0.3917, 5.856), (0.6471, -0.3772, 5.856), (0.64, -0.3638, 5.856), (0.6304, -0.3521, 5.856), (0.6187, -0.3425, 5.856), (0.6053, -0.3354, 5.856), (0.5857, -0.3305, 5.856), (0.5757, -0.3367, 5.856), (0.5671, -0.3375, 5.856), (0.5508, -0.3468, 5.856), (0.5396, -0.3528, 5.856), (0.5297, -0.3609, 5.856), (0.5217, -0.3707, 5.856), (0.5157, -0.3819, 5.856), (0.512, -0.3941, 5.856), (0.5107, -0.4068, 5.856), (0.512, -0.4195, 5.856), (0.5157, -0.4317, 5.856), (0.5217, -0.4429, 5.856), (0.5297, -0.4528, 5.856), (0.5396, -0.4608, 5.856), (0.5508, -0.4668, 5.856), (0.5671, -0.4761, 5.856), (0.5757, -0.4769, 5.856), (0.5843, -0.4761, 5.856), (0.6006, -0.4668, 5.856), (0.6118, -0.4608, 5.856), (0.6216, -0.4528, 5.856), (0.6297, -0.4429, 5.856), (0.6357, -0.4317, 5.856), (0.6394, -0.4195, 5.856), (0.6407, -0.4068, 5.856), (0.6394, -0.3941, 5.856), (0.6357, -0.3819, 5.856), (0.6297, -0.3707, 5.856), (0.6216, -0.3609, 5.856), (0.6118, -0.3528, 5.856), (0.6006, -0.3468, 5.856), (0.5843, -0.3375, 5.856), (0.5757, -0.3418, 3.719), (0.563, -0.3431, 3.719), (0.5508, -0.3468, 3.719), (0.5396, -0.3528, 3.719), (0.5297, -0.3609, 3.719), (0.5217, -0.3707, 3.719), (0.5157, -0.3819, 3.719), (0.512, -0.3941, 3.719), (0.5107, -0.4068, 3.719), (0.512, -0.4195, 3.719), (0.5157, -0.4317, 3.719), (0.5217, -0.4429, 3.719), (0.5297, -0.4528, 3.719), (0.5396, -0.4608, 3.719), (0.5508, -0.4668, 3.719), (0.563, -0.4705, 3.719), (0.5757, -0.4718, 3.719), (0.5884, -0.4705, 3.719), (0.6006, -0.4668, 3.719), (0.6118, -0.4608, 3.719), (0.6216, -0.4528, 3.719), (0.6297, -0.4429, 3.719), (0.6357, -0.4317, 3.719), (0.6394, -0.4195, 3.719), (0.6407, -0.4068, 3.719), (0.6394, -0.3941, 3.719), (0.6357, -0.3819, 3.719), (0.6297, -0.3707, 3.719), (0.6216, -0.3609, 3.719), (0.6118, -0.3528, 3.719), (0.6006, -0.3468, 3.719), (0.5884, -0.3431, 3.719), (0.5757, -0.3908, 1.254), (0.5788, -0.3911, 1.254), (0.5875, -0.3472, 1.254), (0.5757, -0.3461, 1.254), (0.6353, -0.395, 1.254), (0.5914, -0.4037, 1.254), (0.5917, -0.4068, 1.254), (0.6364, -0.4068, 1.254), (0.5914, -0.4099, 1.254), (0.6353, -0.4187, 1.254), (0.5875, -0.4664, 1.254), (0.5788, -0.4225, 1.254), (0.5757, -0.4228, 1.254), (0.5757, -0.4675, 1.254), (0.5726, -0.4225, 1.254), (0.5638, -0.4664, 1.254), (0.5161, -0.4187, 1.254), (0.56, -0.4099, 1.254), (0.5597, -0.4068, 1.254), (0.515, -0.4068, 1.254), (0.56, -0.4037, 1.254), (0.5161, -0.395, 1.254), (0.5638, -0.3472, 1.254), (0.5726, -0.3911, 1.254), (0.5757, -0.3053, 5.209), (0.5581, -0.3073, 5.209), (0.5581, -0.5063, 5.209), (0.5757, -0.5083, 5.209), (0.5933, -0.5063, 5.209), (0.5933, -0.3073, 5.209), (0.5757, -0.325, 5.856), (0.5657, -0.3261, 5.856), (0.5657, -0.4875, 5.856), (0.5757, -0.4886, 5.856), (0.5857, -0.4875, 5.856), (0.5857, -0.3261, 5.856), (0.5757, -0.3418, 5.856), (0.563, -0.3431, 5.856), (0.563, -0.4705, 5.856), (0.5757, -0.4718, 5.856), (0.5884, -0.4705, 5.856), (0.5884, -0.3431, 5.856), (0.5657, -0.3305, 5.856), (0.5606, -0.4826, 5.856), (0.5857, -0.4831, 5.856), (0.5908, -0.331, 5.856), (0.5757, -0.3198, 5.856), (0.5606, -0.3215, 5.856), (0.5606, -0.4921, 5.856), (0.5757, -0.4938, 5.856), (0.5908, -0.4921, 5.856), (0.5908, -0.3215, 5.856), (0.5657, -0.3764, 8.197), (0.5657, -0.3305, 6.818), (0.5657, -0.4831, 6.818), (-0.06408, 0.2786, 14.27), (0.5857, -0.4831, 6.818), (0.5857, -0.3305, 6.818), (0.5757, -0.4769, 6.818), (0.5757, -0.3367, 6.818), (0.5757, -0.4886, 6.818), (0.5757, -0.325, 6.818), (0.5671, -0.3375, 6.818), (0.5671, -0.4761, 6.818), (0.5843, -0.4761, 6.818), (0.5843, -0.3375, 6.818), (0.5657, -0.3261, 6.818), (0.5657, -0.4875, 6.818), (0.5857, -0.4875, 6.818), (0.5857, -0.3261, 6.818), (0.5657, -0.4692, 7.597), (0.5857, -0.4692, 7.597), (0.5857, -0.3445, 7.597), (0.5757, -0.4641, 7.597), (0.5757, -0.3495, 7.597), (0.5757, -0.4736, 7.597), (0.5757, -0.34, 7.597), (0.5671, -0.3502, 7.597), (0.5671, -0.4634, 7.597), (0.5843, -0.4634, 7.597), (0.5843, -0.3502, 7.597), (0.5657, -0.3409, 7.597), (0.5657, -0.4727, 7.597), (0.5857, -0.4727, 7.597), (0.5857, -0.3409, 7.597), (0.5657, -0.4372, 8.197), (-0.06408, 0.2886, 14.27), (0.5857, -0.4372, 8.197), (0.5857, -0.3764, 8.197), (0.5757, -0.4355, 8.152), (0.5757, -0.3781, 8.152), (0.5757, -0.4388, 8.237), (0.5757, -0.3748, 8.237), (0.5671, -0.3784, 8.145), (0.5671, -0.4352, 8.145), (0.5843, -0.4352, 8.145), (0.5843, -0.3784, 8.145), (0.5657, -0.3751, 8.229), (0.5657, -0.4385, 8.229), (0.5857, -0.4385, 8.229), (0.5857, -0.3751, 8.229), (0.3363, 0.2886, 14.27), (0.3363, 0.2786, 14.27), (-0.06408, 0.2886, 1.214), (-0.06408, 0.2786, 1.214), (0.3363, 0.2886, 1.214), (0.3363, 0.2786, 1.214), (0.2696, 0.2886, 13.83), (0.2029, 0.2886, 13.37), (0.1361, 0.2886, 13.18), (0.06938, 0.2886, 13.37), (0.002649, 0.2886, 13.83), (0.002649, 0.2786, 13.83), (0.06938, 0.2786, 13.37), (0.1361, 0.2786, 13.18), (0.2029, 0.2786, 13.37), (0.2696, 0.2786, 13.83), (0.002649, 0.2886, 1.662), (0.06938, 0.2886, 2.113), (0.1361, 0.2886, 2.306), (0.2029, 0.2886, 2.113), (0.2696, 0.2886, 1.662), (0.2696, 0.2786, 1.662), (0.2029, 0.2786, 2.113), (0.1361, 0.2786, 2.306), (0.06938, 0.2786, 2.113), (0.002649, 0.2786, 1.662), (0.3158, 0.2886, 3.391), (0.302, 0.2886, 5.567), (0.2943, 0.2886, 7.744), (0.302, 0.2886, 9.92), (0.3158, 0.2886, 12.1), (0.3158, 0.2786, 12.1), (0.302, 0.2786, 9.92), (0.2943, 0.2786, 7.744), (0.302, 0.2786, 5.567), (0.3158, 0.2786, 3.391), (-0.04357, 0.2886, 12.1), (-0.02978, 0.2886, 9.92), (-0.02207, 0.2886, 7.744), (-0.02978, 0.2886, 5.567), (-0.04357, 0.2886, 3.391), (-0.04357, 0.2786, 3.391), (-0.02978, 0.2786, 5.567), (-0.02207, 0.2786, 7.744), (-0.02978, 0.2786, 9.92), (-0.04357, 0.2786, 12.1), (0.2559, 0.2786, 11.8), (0.2467, 0.2786, 9.771), (0.2416, 0.2786, 7.744), (0.2467, 0.2786, 5.716), (0.2559, 0.2786, 3.689), (0.196, 0.2786, 11.5), (0.1914, 0.2786, 9.62), (0.1888, 0.2786, 7.744), (0.1914, 0.2786, 5.867), (0.196, 0.2786, 3.99), (0.1361, 0.2786, 11.37), (0.1361, 0.2786, 9.556), (0.1361, 0.2786, 7.744), (0.1361, 0.2786, 5.931), (0.1361, 0.2786, 4.118), (0.07622, 0.2786, 11.5), (0.08082, 0.2786, 9.62), (0.08339, 0.2786, 7.744), (0.08082, 0.2786, 5.867), (0.07622, 0.2786, 3.99), (0.01633, 0.2786, 11.8), (0.02552, 0.2786, 9.771), (0.03066, 0.2786, 7.744), (0.02552, 0.2786, 5.716), (0.01633, 0.2786, 3.689), (0.2559, 0.2886, 3.689), (0.2467, 0.2886, 5.716), (0.2416, 0.2886, 7.744), (0.2467, 0.2886, 9.771), (0.2559, 0.2886, 11.8), (0.196, 0.2886, 3.99), (0.1914, 0.2886, 5.867), (0.1888, 0.2886, 7.744), (0.1914, 0.2886, 9.62), (0.196, 0.2886, 11.5), (0.1361, 0.2886, 4.118), (0.1361, 0.2886, 5.931), (0.1361, 0.2886, 7.744), (0.1361, 0.2886, 9.556), (0.1361, 0.2886, 11.37), (0.07622, 0.2886, 3.99), (0.08082, 0.2886, 5.867), (0.08339, 0.2886, 7.744), (0.08082, 0.2886, 9.62), (0.07622, 0.2886, 11.5), (0.01633, 0.2886, 3.689), (0.02552, 0.2886, 5.716), (0.03066, 0.2886, 7.744), (0.02552, 0.2886, 9.771), (0.01633, 0.2886, 11.8), (0.3363, 0.9573, 14.27), (0.3363, 0.9472, 14.27), (-0.06408, 0.9472, 14.27), (-0.06408, 0.9573, 14.27), (0.3363, 0.9472, 1.214), (0.3363, 0.9573, 1.214), (-0.06408, 0.9472, 1.214), (-0.06408, 0.9573, 1.214), (0.002649, 0.9472, 13.83), (0.06938, 0.9472, 13.37), (0.1361, 0.9472, 13.18), (0.2029, 0.9472, 13.37), (0.2696, 0.9472, 13.83), (0.2696, 0.9573, 13.83), (0.2029, 0.9573, 13.37), (0.1361, 0.9573, 13.18), (0.06938, 0.9573, 13.37), (0.002649, 0.9573, 13.83), (0.2696, 0.9472, 1.662), (0.2029, 0.9472, 2.113), (0.1361, 0.9472, 2.306), (0.06938, 0.9472, 2.113), (0.002649, 0.9472, 1.662), (0.002649, 0.9573, 1.662), (0.06938, 0.9573, 2.113), (0.1361, 0.9573, 2.306), (0.2029, 0.9573, 2.113), (0.2696, 0.9573, 1.662), (-0.04357, 0.9472, 3.391), (-0.02978, 0.9472, 5.567), (-0.02207, 0.9472, 7.744), (-0.02978, 0.9472, 9.92), (-0.04357, 0.9472, 12.1), (-0.04357, 0.9573, 12.1), (-0.02978, 0.9573, 9.92), (-0.02207, 0.9573, 7.744), (-0.02978, 0.9573, 5.567), (-0.04357, 0.9573, 3.391), (0.3158, 0.9472, 12.1), (0.302, 0.9472, 9.92), (0.2943, 0.9472, 7.744), (0.302, 0.9472, 5.567), (0.3158, 0.9472, 3.391), (0.3158, 0.9573, 3.391), (0.302, 0.9573, 5.567), (0.2943, 0.9573, 7.744), (0.302, 0.9573, 9.92), (0.3158, 0.9573, 12.1), (0.01633, 0.9573, 11.8), (0.02552, 0.9573, 9.771), (0.03066, 0.9573, 7.744), (0.02552, 0.9573, 5.716), (0.01633, 0.9573, 3.689), (0.07622, 0.9573, 11.5), (0.08082, 0.9573, 9.62), (0.08339, 0.9573, 7.744), (0.08082, 0.9573, 5.867), (0.07622, 0.9573, 3.99), (0.1361, 0.9573, 11.37), (0.1361, 0.9573, 9.556), (0.1361, 0.9573, 7.744), (0.1361, 0.9573, 5.931), (0.1361, 0.9573, 4.118), (0.196, 0.9573, 11.5), (0.1914, 0.9573, 9.62), (0.1888, 0.9573, 7.744), (0.1914, 0.9573, 5.867), (0.196, 0.9573, 3.99), (0.2559, 0.9573, 11.8), (0.2467, 0.9573, 9.771), (0.2416, 0.9573, 7.744), (0.2467, 0.9573, 5.716), (0.2559, 0.9573, 3.689), (0.01633, 0.9472, 3.689), (0.02552, 0.9472, 5.716), (0.03066, 0.9472, 7.744), (0.02552, 0.9472, 9.771), (0.01633, 0.9472, 11.8), (0.07622, 0.9472, 3.99), (0.08082, 0.9472, 5.867), (0.08339, 0.9472, 7.744), (0.08082, 0.9472, 9.62), (0.07622, 0.9472, 11.5), (0.1361, 0.9472, 4.118), (0.1361, 0.9472, 5.931), (0.1361, 0.9472, 7.744), (0.1361, 0.9472, 9.556), (0.1361, 0.9472, 11.37), (0.196, 0.9472, 3.99), (0.1914, 0.9472, 5.867), (0.1888, 0.9472, 7.744), (0.1914, 0.9472, 9.62), (0.196, 0.9472, 11.5), (0.2559, 0.9472, 3.689), (0.2467, 0.9472, 5.716), (0.2416, 0.9472, 7.744), (0.2467, 0.9472, 9.771), (0.2559, 0.9472, 11.8), (-0.5165, -0.6436, 20.55), (-0.5165, -0.6436, 21.15), (-0.5165, 0.9861, 20.55), (-0.5165, 0.9861, 21.15), (-0.4933, -0.6436, 20.55), (-0.4933, -0.6436, 21.15), (-0.4933, 0.9861, 20.55), (-0.4933, 0.9861, 21.15), (-0.5086, 0.6011, 20.33), (-0.5086, 0.6011, 21.0), (-0.5086, 0.6269, 20.33), (-0.5086, 0.6269, 21.0), (0.3901, 0.6011, 20.33), (0.3901, 0.6011, 21.0), (0.3901, 0.6269, 20.33), (0.3901, 0.6269, 21.0), (0.1504, -0.387, -0.9365), (-0.1267, -0.387, 10.94), (0.1543, -0.3874, -0.8756), (-0.1228, -0.3874, 11.0), (0.1581, -0.3888, -0.817), (-0.119, -0.3888, 11.06), (0.1615, -0.3909, -0.7631), (-0.1156, -0.3909, 11.11), (0.1645, -0.3938, -0.7157), (-0.1126, -0.3938, 11.16), (0.167, -0.3973, -0.6769), (-0.1101, -0.3973, 11.2), (0.1689, -0.4014, -0.6481), (-0.1082, -0.4014, 11.23), (0.17, -0.4057, -0.6303), (-0.1071, -0.4057, 11.24), (0.1704, -0.4103, -0.6243), (-0.1067, -0.4103, 11.25), (0.17, -0.4148, -0.6303), (-0.1071, -0.4148, 11.24), (0.1689, -0.4192, -0.6481), (-0.1082, -0.4192, 11.23), (0.167, -0.4232, -0.6769), (-0.1101, -0.4232, 11.2), (0.1645, -0.4268, -0.7157), (-0.1126, -0.4268, 11.16), (0.1615, -0.4297, -0.7631), (-0.1156, -0.4297, 11.11), (0.1581, -0.4318, -0.817), (-0.119, -0.4318, 11.06), (0.1543, -0.4332, -0.8756), (-0.1228, -0.4332, 11.0), (0.1504, -0.4336, -0.9365), (-0.1267, -0.4336, 10.94), (0.1465, -0.4332, -0.9974), (-0.1306, -0.4332, 10.88), (0.1428, -0.4318, -1.056), (-0.1343, -0.4318, 10.82), (0.1393, -0.4297, -1.11), (-0.1377, -0.4297, 10.76), (0.1363, -0.4268, -1.157), (-0.1408, -0.4268, 10.72), (0.1338, -0.4232, -1.196), (-0.1433, -0.4232, 10.68), (0.132, -0.4192, -1.225), (-0.1451, -0.4192, 10.65), (0.1309, -0.4148, -1.243), (-0.1462, -0.4148, 10.63), (0.1305, -0.4103, -1.249), (-0.1466, -0.4103, 10.62), (0.1309, -0.4057, -1.243), (-0.1462, -0.4057, 10.63), (0.132, -0.4014, -1.225), (-0.1451, -0.4014, 10.65), (0.1338, -0.3973, -1.196), (-0.1433, -0.3973, 10.68), (0.1363, -0.3938, -1.157), (-0.1408, -0.3938, 10.72), (0.1393, -0.3909, -1.11), (-0.1377, -0.3909, 10.76), (0.1428, -0.3888, -1.056), (-0.1343, -0.3888, 10.82), (0.1465, -0.3874, -0.9974), (-0.1306, -0.3874, 10.88), (0.1504, 0.1379, -0.9365), (-0.1267, 0.1379, 10.94), (0.1543, 0.1375, -0.8756), (-0.1228, 0.1375, 11.0), (0.1581, 0.1361, -0.817), (-0.119, 0.1361, 11.06), (0.1615, 0.134, -0.7631), (-0.1156, 0.134, 11.11), (0.1645, 0.1311, -0.7157), (-0.1126, 0.1311, 11.16), (0.167, 0.1275, -0.6769), (-0.1101, 0.1275, 11.2), (0.1689, 0.1235, -0.6481), (-0.1082, 0.1235, 11.23), (0.17, 0.1191, -0.6303), (-0.1071, 0.1191, 11.24), (0.1704, 0.1146, -0.6243), (-0.1067, 0.1146, 11.25), (0.17, 0.11, -0.6303), (-0.1071, 0.11, 11.24), (0.1689, 0.1057, -0.6481), (-0.1082, 0.1057, 11.23), (0.167, 0.1016, -0.6769), (-0.1101, 0.1016, 11.2), (0.1645, 0.09811, -0.7157), (-0.1126, 0.09811, 11.16), (0.1615, 0.09521, -0.7631), (-0.1156, 0.09521, 11.11), (0.1581, 0.09305, -0.817), (-0.119, 0.09305, 11.06), (0.1543, 0.09173, -0.8756), (-0.1228, 0.09173, 11.0), (0.1504, 0.09128, -0.9365), (-0.1267, 0.09128, 10.94), (0.1465, 0.09173, -0.9974), (-0.1306, 0.09173, 10.88), (0.1428, 0.09305, -1.056), (-0.1343, 0.09305, 10.82), (0.1393, 0.09521, -1.11), (-0.1377, 0.09521, 10.76), (0.1363, 0.09811, -1.157), (-0.1408, 0.09811, 10.72), (0.1338, 0.1016, -1.196), (-0.1433, 0.1016, 10.68), (0.132, 0.1057, -1.225), (-0.1451, 0.1057, 10.65), (0.1309, 0.11, -1.243), (-0.1462, 0.11, 10.63), (0.1305, 0.1146, -1.249), (-0.1466, 0.1146, 10.62), (0.1309, 0.1191, -1.243), (-0.1462, 0.1191, 10.63), (0.132, 0.1235, -1.225), (-0.1451, 0.1235, 10.65), (0.1338, 0.1275, -1.196), (-0.1433, 0.1275, 10.68), (0.1363, 0.1311, -1.157), (-0.1408, 0.1311, 10.72), (0.1393, 0.134, -1.11), (-0.1377, 0.134, 10.76), (0.1428, 0.1361, -1.056), (-0.1343, 0.1361, 10.82), (0.1465, 0.1375, -0.9974), (-0.1306, 0.1375, 10.88), (0.5905, 0.3762, -0.9365), (0.3134, 0.3762, 10.94), (0.5944, 0.3758, -0.8756), (0.3173, 0.3758, 11.0), (0.5981, 0.3744, -0.817), (0.321, 0.3744, 11.06), (0.6016, 0.3723, -0.7631), (0.3245, 0.3723, 11.11), (0.6046, 0.3694, -0.7157), (0.3275, 0.3694, 11.16), (0.6071, 0.3659, -0.6769), (0.33, 0.3659, 11.2), (0.6089, 0.3618, -0.6481), (0.3318, 0.3618, 11.23), (0.61, 0.3575, -0.6303), (0.333, 0.3575, 11.24), (0.6104, 0.3529, -0.6243), (0.3333, 0.3529, 11.25), (0.61, 0.3484, -0.6303), (0.333, 0.3484, 11.24), (0.6089, 0.344, -0.6481), (0.3318, 0.344, 11.23), (0.6071, 0.34, -0.6769), (0.33, 0.34, 11.2), (0.6046, 0.3364, -0.7157), (0.3275, 0.3364, 11.16), (0.6016, 0.3335, -0.7631), (0.3245, 0.3335, 11.11), (0.5981, 0.3314, -0.817), (0.321, 0.3314, 11.06), (0.5944, 0.33, -0.8756), (0.3173, 0.33, 11.0), (0.5905, 0.3296, -0.9365), (0.3134, 0.3296, 10.94), (0.5866, 0.33, -0.9974), (0.3095, 0.33, 10.88), (0.5828, 0.3314, -1.056), (0.3057, 0.3314, 10.82), (0.5794, 0.3335, -1.11), (0.3023, 0.3335, 10.76), (0.5764, 0.3364, -1.157), (0.2993, 0.3364, 10.72), (0.5739, 0.34, -1.196), (0.2968, 0.34, 10.68), (0.572, 0.344, -1.225), (0.2949, 0.344, 10.65), (0.5709, 0.3484, -1.243), (0.2938, 0.3484, 10.63), (0.5705, 0.3529, -1.249), (0.2934, 0.3529, 10.62), (0.5709, 0.3575, -1.243), (0.2938, 0.3575, 10.63), (0.572, 0.3618, -1.225), (0.2949, 0.3618, 10.65), (0.5739, 0.3659, -1.196), (0.2968, 0.3659, 10.68), (0.5764, 0.3694, -1.157), (0.2993, 0.3694, 10.72), (0.5794, 0.3723, -1.11), (0.3023, 0.3723, 10.76), (0.5828, 0.3744, -1.056), (0.3057, 0.3744, 10.82), (0.5866, 0.3758, -0.9974), (0.3095, 0.3758, 10.88), (0.5905, 0.9011, -0.9365), (0.3134, 0.9011, 10.94), (0.5944, 0.9007, -0.8756), (0.3173, 0.9007, 11.0), (0.5981, 0.8993, -0.817), (0.321, 0.8993, 11.06), (0.6016, 0.8972, -0.7631), (0.3245, 0.8972, 11.11), (0.6046, 0.8943, -0.7157), (0.3275, 0.8943, 11.16), (0.6071, 0.8907, -0.6769), (0.33, 0.8907, 11.2), (0.6089, 0.8867, -0.6481), (0.3318, 0.8867, 11.23), (0.61, 0.8823, -0.6303), (0.333, 0.8823, 11.24), (0.6104, 0.8778, -0.6243), (0.3333, 0.8778, 11.25), (0.61, 0.8732, -0.6303), (0.333, 0.8732, 11.24), (0.6089, 0.8689, -0.6481), (0.3318, 0.8689, 11.23), (0.6071, 0.8648, -0.6769), (0.33, 0.8648, 11.2), (0.6046, 0.8613, -0.7157), (0.3275, 0.8613, 11.16), (0.6016, 0.8584, -0.7631), (0.3245, 0.8584, 11.11), (0.5981, 0.8563, -0.817), (0.321, 0.8563, 11.06), (0.5944, 0.8549, -0.8756), (0.3173, 0.8549, 11.0), (0.5905, 0.8545, -0.9365), (0.3134, 0.8545, 10.94), (0.5866, 0.8549, -0.9974), (0.3095, 0.8549, 10.88), (0.5828, 0.8563, -1.056), (0.3057, 0.8563, 10.82), (0.5794, 0.8584, -1.11), (0.3023, 0.8584, 10.76), (0.5764, 0.8613, -1.157), (0.2993, 0.8613, 10.72), (0.5739, 0.8648, -1.196), (0.2968, 0.8648, 10.68), (0.572, 0.8689, -1.225), (0.2949, 0.8689, 10.65), (0.5709, 0.8732, -1.243), (0.2938, 0.8732, 10.63), (0.5705, 0.8778, -1.249), (0.2934, 0.8778, 10.62), (0.5709, 0.8823, -1.243), (0.2938, 0.8823, 10.63), (0.572, 0.8867, -1.225), (0.2949, 0.8867, 10.65), (0.5739, 0.8907, -1.196), (0.2968, 0.8907, 10.68), (0.5764, 0.8943, -1.157), (0.2993, 0.8943, 10.72), (0.5794, 0.8972, -1.11), (0.3023, 0.8972, 10.76), (0.5828, 0.8993, -1.056), (0.3057, 0.8993, 10.82), (0.5866, 0.9007, -0.9974), (0.3095, 0.9007, 10.88), (-0.7573, -0.7787, -0.9365), (-0.7573, -0.5016, 10.94), (-0.7577, -0.7826, -0.8756), (-0.7577, -0.5055, 11.0), (-0.759, -0.7863, -0.817), (-0.759, -0.5092, 11.06), (-0.7612, -0.7898, -0.763), (-0.7612, -0.5127, 11.11), (-0.7641, -0.7928, -0.7157), (-0.7641, -0.5157, 11.16), (-0.7676, -0.7953, -0.6769), (-0.7676, -0.5182, 11.2), (-0.7717, -0.7971, -0.6481), (-0.7717, -0.52, 11.23), (-0.776, -0.7983, -0.6303), (-0.776, -0.5212, 11.24), (-0.7806, -0.7987, -0.6243), (-0.7806, -0.5216, 11.25), (-0.7851, -0.7983, -0.6303), (-0.7851, -0.5212, 11.24), (-0.7895, -0.7971, -0.6481), (-0.7895, -0.52, 11.23), (-0.7935, -0.7953, -0.6769), (-0.7935, -0.5182, 11.2), (-0.7971, -0.7928, -0.7157), (-0.7971, -0.5157, 11.16), (-0.8, -0.7898, -0.763), (-0.8, -0.5127, 11.11), (-0.8021, -0.7863, -0.817), (-0.8021, -0.5092, 11.06), (-0.8034, -0.7826, -0.8756), (-0.8034, -0.5055, 11.0), (-0.8039, -0.7787, -0.9365), (-0.8039, -0.5016, 10.94), (-0.8034, -0.7748, -0.9974), (-0.8034, -0.4977, 10.88), (-0.8021, -0.7711, -1.056), (-0.8021, -0.494, 10.82), (-0.8, -0.7676, -1.11), (-0.8, -0.4905, 10.76), (-0.7971, -0.7646, -1.157), (-0.7971, -0.4875, 10.72), (-0.7935, -0.7621, -1.196), (-0.7935, -0.485, 10.68), (-0.7895, -0.7603, -1.225), (-0.7895, -0.4832, 10.65), (-0.7851, -0.7591, -1.243), (-0.7851, -0.482, 10.63), (-0.7806, -0.7588, -1.249), (-0.7806, -0.4817, 10.62), (-0.776, -0.7591, -1.243), (-0.776, -0.482, 10.63), (-0.7717, -0.7603, -1.225), (-0.7717, -0.4832, 10.65), (-0.7676, -0.7621, -1.196), (-0.7676, -0.485, 10.68), (-0.7641, -0.7646, -1.157), (-0.7641, -0.4875, 10.72), (-0.7612, -0.7676, -1.11), (-0.7612, -0.4905, 10.76), (-0.759, -0.7711, -1.056), (-0.759, -0.494, 10.82), (-0.7577, -0.7748, -0.9974), (-0.7577, -0.4977, 10.88), (-0.2324, -0.7787, -0.9365), (-0.2324, -0.5016, 10.94), (-0.2328, -0.7826, -0.8756), (-0.2328, -0.5055, 11.0), (-0.2342, -0.7863, -0.817), (-0.2342, -0.5092, 11.06), (-0.2363, -0.7898, -0.763), (-0.2363, -0.5127, 11.11), (-0.2392, -0.7928, -0.7157), (-0.2392, -0.5157, 11.16), (-0.2427, -0.7953, -0.6769), (-0.2427, -0.5182, 11.2), (-0.2468, -0.7971, -0.6481), (-0.2468, -0.52, 11.23), (-0.2511, -0.7983, -0.6303), (-0.2511, -0.5212, 11.24), (-0.2557, -0.7987, -0.6243), (-0.2557, -0.5216, 11.25), (-0.2602, -0.7983, -0.6303), (-0.2602, -0.5212, 11.24), (-0.2646, -0.7971, -0.6481), (-0.2646, -0.52, 11.23), (-0.2686, -0.7953, -0.6769), (-0.2686, -0.5182, 11.2), (-0.2722, -0.7928, -0.7157), (-0.2722, -0.5157, 11.16), (-0.2751, -0.7898, -0.763), (-0.2751, -0.5127, 11.11), (-0.2772, -0.7863, -0.817), (-0.2772, -0.5092, 11.06), (-0.2786, -0.7826, -0.8756), (-0.2786, -0.5055, 11.0), (-0.279, -0.7787, -0.9365), (-0.279, -0.5016, 10.94), (-0.2786, -0.7748, -0.9974), (-0.2786, -0.4977, 10.88), (-0.2772, -0.7711, -1.056), (-0.2772, -0.494, 10.82), (-0.2751, -0.7676, -1.11), (-0.2751, -0.4905, 10.76), (-0.2722, -0.7646, -1.157), (-0.2722, -0.4875, 10.72), (-0.2686, -0.7621, -1.196), (-0.2686, -0.485, 10.68), (-0.2646, -0.7603, -1.225), (-0.2646, -0.4832, 10.65), (-0.2602, -0.7591, -1.243), (-0.2602, -0.482, 10.63), (-0.2557, -0.7588, -1.249), (-0.2557, -0.4817, 10.62), (-0.2511, -0.7591, -1.243), (-0.2511, -0.482, 10.63), (-0.2468, -0.7603, -1.225), (-0.2468, -0.4832, 10.65), (-0.2427, -0.7621, -1.196), (-0.2427, -0.485, 10.68), (-0.2392, -0.7646, -1.157), (-0.2392, -0.4875, 10.72), (-0.2363, -0.7676, -1.11), (-0.2363, -0.4905, 10.76), (-0.2342, -0.7711, -1.056), (-0.2342, -0.494, 10.82), (-0.2328, -0.7748, -0.9974), (-0.2328, -0.4977, 10.88)], [], [(0, 8, 3), (4, 7, 6, 5), (0, 4, 5, 1), (1, 5, 6, 2), (2, 6, 7, 3), (4, 0, 3, 7), (2, 8, 1), (3, 8, 2), (1, 8, 0), (26, 10, 12, 27), (27, 12, 16, 29), (29, 16, 14, 31), (31, 14, 10, 26), (11, 15, 13, 9), (16, 12, 10, 14), (13, 24, 17, 9), (24, 23, 18, 17), (15, 22, 24, 13), (29, 31, 38, 36), (11, 20, 22, 15), (20, 19, 21, 22), (9, 17, 20, 11), (23, 24, 47, 35), (23, 32, 25, 18), (32, 31, 26, 25), (21, 30, 32, 23), (21, 23, 35, 33), (19, 28, 30, 21), (28, 27, 29, 30), (18, 25, 28, 19), (32, 30, 37, 52), (22, 21, 33, 34), (31, 32, 52, 38), (30, 29, 36, 37), (24, 22, 34, 47), (38, 40, 42, 36), (36, 42, 46, 53), (53, 46, 44, 55), (55, 44, 40, 38), (41, 45, 43, 39), (46, 42, 40, 44), (43, 51, 47, 39), (51, 50, 35, 47), (45, 49, 51, 43), (53, 55, 76, 58), (41, 34, 49, 45), (34, 33, 48, 49), (39, 47, 34, 41), (50, 51, 69, 70), (50, 56, 52, 35), (56, 55, 38, 52), (48, 54, 56, 50), (48, 50, 70, 57), (33, 37, 54, 48), (37, 36, 53, 54), (35, 52, 37, 33), (56, 54, 59, 60), (49, 48, 57, 71), (55, 56, 60, 76), (54, 53, 58, 59), (51, 49, 71, 69), (76, 62, 64, 58), (58, 64, 68, 77), (77, 68, 66, 79), (79, 66, 62, 76), (63, 67, 65, 61), (68, 64, 62, 66), (65, 75, 69, 61), (75, 74, 70, 69), (67, 73, 75, 65), (77, 79, 83, 82), (63, 71, 73, 67), (71, 57, 72, 73), (61, 69, 71, 63), (74, 75, 92, 93), (74, 80, 60, 70), (80, 79, 76, 60), (72, 78, 80, 74), (72, 74, 93, 94), (57, 59, 78, 72), (59, 58, 77, 78), (70, 60, 59, 57), (80, 78, 100, 99), (73, 72, 94, 81), (79, 80, 99, 83), (78, 77, 82, 100), (75, 73, 81, 92), (83, 85, 87, 82), (82, 87, 91, 101), (101, 91, 89, 103), (103, 89, 85, 83), (86, 90, 88, 84), (91, 87, 85, 89), (88, 98, 92, 84), (98, 97, 93, 92), (90, 96, 98, 88), (101, 103, 108, 124), (86, 81, 96, 90), (81, 94, 95, 96), (84, 92, 81, 86), (97, 98, 106, 118), (97, 104, 99, 93), (104, 103, 83, 99), (95, 102, 104, 97), (95, 97, 118, 119), (94, 100, 102, 95), (100, 82, 101, 102), (93, 99, 100, 94), (104, 102, 107, 109), (96, 95, 119, 105), (103, 104, 109, 108), (102, 101, 124, 107), (98, 96, 105, 106), (108, 111, 113, 124), (124, 113, 117, 125), (125, 117, 115, 127), (127, 115, 111, 108), (112, 116, 114, 110), (117, 113, 111, 115), (114, 123, 106, 110), (123, 122, 118, 106), (116, 121, 123, 114), (125, 127, 146, 147), (112, 105, 121, 116), (105, 119, 120, 121), (110, 106, 105, 112), (122, 123, 138, 139), (122, 128, 109, 118), (128, 127, 108, 109), (120, 126, 128, 122), (120, 122, 139, 140), (119, 107, 126, 120), (107, 124, 125, 126), (118, 109, 107, 119), (128, 126, 148, 145), (121, 120, 140, 129), (127, 128, 145, 146), (126, 125, 147, 148), (123, 121, 129, 138), (146, 131, 133, 147), (147, 133, 137, 149), (149, 137, 135, 151), (151, 135, 131, 146), (132, 136, 134, 130), (137, 133, 131, 135), (134, 144, 138, 130), (139, 138, 166, 155), (136, 142, 144, 134), (143, 139, 155, 167), (132, 129, 142, 136), (129, 140, 141, 142), (130, 138, 129, 132), (145, 152, 174, 154), (143, 152, 145, 139), (152, 151, 173, 174), (141, 150, 152, 143), (146, 145, 154, 153), (140, 148, 150, 141), (148, 147, 149, 150), (139, 145, 148, 140), (138, 144, 168, 166), (153, 159, 163, 173), (172, 157, 159, 153), (142, 141, 143, 144), (150, 149, 151, 152), (144, 143, 167, 168), (151, 146, 153, 173), (173, 163, 161, 175), (175, 161, 157, 172), (158, 162, 160, 156), (163, 159, 157, 161), (160, 170, 164, 156), (165, 164, 192, 191), (162, 168, 170, 160), (169, 165, 191, 180), (158, 166, 168, 162), (156, 164, 166, 158), (171, 176, 198, 179), (169, 176, 171, 165), (176, 175, 177, 198), (167, 174, 176, 169), (172, 171, 179, 178), (155, 154, 174, 167), (165, 171, 154, 155), (164, 170, 193, 192), (168, 167, 169, 170), (174, 173, 175, 176), (170, 169, 180, 193), (175, 172, 178, 177), (178, 184, 188, 177), (197, 182, 184, 178), (177, 188, 186, 199), (199, 186, 182, 197), (183, 187, 185, 181), (188, 184, 182, 186), (185, 195, 189, 181), (190, 189, 214, 213), (187, 193, 195, 185), (194, 190, 213, 215), (183, 192, 193, 187), (181, 189, 192, 183), (196, 200, 201, 202), (194, 200, 196, 190), (200, 199, 222, 201), (180, 198, 200, 194), (197, 196, 202, 221), (191, 179, 198, 180), (190, 196, 179, 191), (189, 195, 216, 214), (193, 180, 194, 195), (198, 177, 199, 200), (195, 194, 215, 216), (199, 197, 221, 222), (221, 206, 210, 222), (220, 204, 206, 221), (222, 210, 208, 223), (223, 208, 204, 220), (205, 209, 207, 203), (210, 206, 204, 208), (207, 218, 211, 203), (212, 211, 239, 238), (209, 216, 218, 207), (217, 212, 238, 227), (205, 214, 216, 209), (203, 211, 214, 205), (219, 224, 225, 226), (217, 224, 219, 212), (224, 223, 246, 225), (215, 201, 224, 217), (220, 219, 226, 245), (213, 202, 201, 215), (212, 219, 202, 213), (211, 218, 240, 239), (216, 215, 217, 218), (201, 222, 223, 224), (218, 217, 227, 240), (223, 220, 245, 246), (245, 231, 235, 246), (244, 229, 231, 245), (246, 235, 233, 247), (247, 233, 229, 244), (230, 234, 232, 228), (235, 231, 229, 233), (232, 242, 236, 228), (237, 236, 251, 262), (234, 240, 242, 232), (241, 237, 262, 250), (230, 239, 240, 234), (228, 236, 239, 230), (243, 248, 270, 269), (241, 248, 243, 237), (248, 247, 249, 270), (227, 225, 248, 241), (244, 243, 269, 268), (238, 226, 225, 227), (237, 243, 226, 238), (236, 242, 263, 251), (240, 227, 241, 242), (225, 246, 247, 248), (242, 241, 250, 263), (247, 244, 268, 249), (268, 255, 259, 249), (267, 253, 255, 268), (249, 259, 257, 271), (271, 257, 253, 267), (254, 258, 256, 252), (259, 255, 253, 257), (256, 265, 260, 252), (261, 260, 288, 277), (258, 263, 265, 256), (264, 261, 277, 276), (254, 251, 263, 258), (252, 260, 251, 254), (266, 272, 294, 275), (264, 272, 266, 261), (272, 271, 273, 294), (250, 270, 272, 264), (267, 266, 275, 274), (262, 269, 270, 250), (261, 266, 269, 262), (260, 265, 289, 288), (263, 250, 264, 265), (270, 249, 271, 272), (265, 264, 276, 289), (271, 267, 274, 273), (274, 281, 285, 273), (293, 279, 281, 274), (273, 285, 283, 295), (295, 283, 279, 293), (280, 284, 282, 278), (285, 281, 279, 283), (282, 291, 286, 278), (287, 286, 311, 300), (284, 289, 291, 282), (290, 287, 300, 312), (280, 288, 289, 284), (278, 286, 288, 280), (292, 296, 318, 317), (290, 296, 292, 287), (296, 295, 297, 318), (276, 294, 296, 290), (293, 292, 317, 298), (277, 275, 294, 276), (287, 292, 275, 277), (286, 291, 299, 311), (289, 276, 290, 291), (294, 273, 295, 296), (291, 290, 312, 299), (295, 293, 298, 297), (298, 304, 308, 297), (316, 302, 304, 298), (297, 308, 306, 319), (319, 306, 302, 316), (303, 307, 305, 301), (308, 304, 302, 306), (305, 314, 309, 301), (310, 309, 323, 322), (307, 299, 314, 305), (313, 310, 322, 321), (303, 311, 299, 307), (301, 309, 311, 303), (315, 320, 342, 340), (313, 320, 315, 310), (320, 319, 341, 342), (312, 318, 320, 313), (316, 315, 340, 339), (300, 317, 318, 312), (310, 315, 317, 300), (309, 314, 334, 323), (299, 312, 313, 314), (318, 297, 319, 320), (314, 313, 321, 334), (319, 316, 339, 341), (339, 327, 331, 341), (338, 325, 327, 339), (341, 331, 329, 343), (343, 329, 325, 338), (326, 330, 328, 324), (331, 327, 325, 329), (328, 336, 332, 324), (333, 332, 359, 348), (330, 334, 336, 328), (335, 333, 348, 347), (326, 323, 334, 330), (324, 332, 323, 326), (337, 344, 345, 365), (335, 344, 337, 333), (344, 343, 366, 345), (321, 342, 344, 335), (338, 337, 365, 364), (322, 340, 342, 321), (333, 337, 340, 322), (332, 336, 346, 359), (334, 321, 335, 336), (342, 341, 343, 344), (336, 335, 347, 346), (343, 338, 364, 366), (364, 352, 356, 366), (363, 350, 352, 364), (366, 356, 354, 367), (367, 354, 350, 363), (351, 355, 353, 349), (356, 352, 350, 354), (353, 361, 357, 349), (355, 346, 361, 353), (351, 359, 346, 355), (349, 357, 359, 351), (360, 368, 362, 358), (347, 345, 368, 360), (348, 365, 345, 347), (358, 362, 365, 348), (346, 347, 360, 361), (345, 366, 367, 368), (367, 363, 362, 368), (360, 358, 357, 361), (357, 358, 369, 385), (363, 364, 390, 392), (358, 348, 384, 369), (362, 363, 392, 371), (365, 362, 371, 391), (364, 365, 391, 390), (348, 359, 370, 384), (359, 357, 385, 370), (388, 375, 379, 390), (387, 373, 375, 388), (390, 379, 377, 392), (392, 377, 373, 387), (374, 378, 376, 372), (379, 375, 373, 377), (376, 385, 380, 372), (378, 370, 385, 376), (374, 383, 370, 378), (383, 382, 384, 370), (372, 380, 383, 374), (369, 371, 386, 381), (384, 391, 371, 369), (382, 389, 391, 384), (389, 388, 390, 391), (381, 386, 389, 382), (370, 384, 369, 385), (391, 390, 392, 371), (392, 387, 386, 371), (369, 381, 380, 385), (380, 381, 409, 410), (387, 388, 395, 394), (381, 382, 393, 409), (386, 387, 394, 416), (389, 386, 416, 415), (388, 389, 415, 395), (382, 383, 408, 393), (383, 380, 410, 408), (413, 399, 403, 395), (412, 397, 399, 413), (395, 403, 401, 394), (394, 401, 397, 412), (398, 402, 400, 396), (403, 399, 397, 401), (400, 410, 404, 396), (402, 408, 410, 400), (398, 407, 408, 402), (407, 406, 393, 408), (396, 404, 407, 398), (409, 416, 411, 405), (393, 415, 416, 409), (406, 414, 415, 393), (414, 413, 395, 415), (405, 411, 414, 406), (408, 393, 409, 410), (415, 395, 394, 416), (394, 412, 411, 416), (409, 405, 404, 410), (404, 405, 432, 433), (412, 413, 438, 439), (405, 406, 431, 432), (411, 412, 439, 440), (414, 411, 440, 418), (413, 414, 418, 438), (406, 407, 417, 431), (407, 404, 433, 417), (436, 422, 426, 438), (435, 420, 422, 436), (438, 426, 424, 439), (439, 424, 420, 435), (421, 425, 423, 419), (426, 422, 420, 424), (423, 433, 427, 419), (425, 417, 433, 423), (421, 430, 417, 425), (430, 429, 431, 417), (419, 427, 430, 421), (432, 440, 434, 428), (431, 418, 440, 432), (429, 437, 418, 431), (437, 436, 438, 418), (428, 434, 437, 429), (417, 431, 432, 433), (418, 438, 439, 440), (439, 435, 434, 440), (432, 428, 427, 433), (427, 428, 457, 458), (435, 436, 442, 464), (428, 429, 455, 457), (434, 435, 464, 441), (437, 434, 441, 463), (436, 437, 463, 442), (429, 430, 456, 455), (430, 427, 458, 456), (461, 446, 450, 442), (460, 444, 446, 461), (442, 450, 448, 464), (464, 448, 444, 460), (445, 449, 447, 443), (450, 446, 444, 448), (447, 458, 451, 443), (449, 456, 458, 447), (445, 454, 456, 449), (454, 453, 455, 456), (443, 451, 454, 445), (457, 441, 459, 452), (455, 463, 441, 457), (453, 462, 463, 455), (462, 461, 442, 463), (452, 459, 462, 453), (456, 455, 457, 458), (463, 442, 464, 441), (464, 460, 459, 441), (457, 452, 451, 458), (451, 452, 482, 465), (460, 461, 468, 467), (452, 453, 481, 482), (459, 460, 467, 488), (462, 459, 488, 487), (461, 462, 487, 468), (453, 454, 466, 481), (454, 451, 465, 466), (485, 472, 476, 468), (484, 470, 472, 485), (468, 476, 474, 467), (467, 474, 470, 484), (471, 475, 473, 469), (476, 472, 470, 474), (473, 465, 477, 469), (475, 466, 465, 473), (471, 480, 466, 475), (480, 479, 481, 466), (469, 477, 480, 471), (482, 488, 483, 478), (481, 487, 488, 482), (479, 486, 487, 481), (486, 485, 468, 487), (478, 483, 486, 479), (466, 481, 482, 465), (487, 468, 467, 488), (467, 484, 483, 488), (482, 478, 477, 465), (479, 480, 477, 478), (485, 486, 483, 484), (25, 26, 27, 28), (17, 18, 19, 20), (171, 172, 153, 154), (164, 165, 155, 166), (196, 197, 178, 179), (189, 190, 191, 192), (211, 212, 213, 214), (219, 220, 221, 202), (236, 237, 238, 239), (243, 244, 245, 226), (266, 267, 268, 269), (260, 261, 262, 251), (315, 316, 298, 317), (292, 293, 274, 275), (286, 287, 277, 288), (309, 310, 300, 311), (332, 333, 322, 323), (337, 338, 339, 340), (580, 495, 494, 491), (580, 491, 590, 588), (613, 614, 639, 643), (513, 512, 489, 490), (607, 601, 531, 532), (495, 513, 490, 494), (608, 607, 532, 539), (491, 494, 598, 595), (620, 594, 658, 657), (527, 516, 571, 574), (513, 495, 606, 605), (499, 617, 653, 654), (608, 539, 567, 556), (595, 596, 592, 589), (491, 595, 589, 590), (579, 580, 588, 585), (586, 616, 640, 641), (490, 489, 599, 600), (516, 536, 575, 571), (494, 490, 600, 598), (612, 611, 661, 664), (539, 540, 568, 567), (495, 580, 604, 606), (619, 620, 657, 659), (509, 508, 583, 584), (516, 517, 533, 536), (528, 523, 558, 549), (605, 608, 512, 513), (529, 526, 523, 528), (534, 528, 549, 563), (530, 518, 561, 557), (519, 527, 520), (527, 519, 517, 516), (525, 520, 521, 524), (526, 527, 522, 523), (519, 518, 530, 517), (520, 526, 529), (518, 519, 520, 525), (529, 521, 520), (520, 527, 526), (525, 524, 552, 560), (596, 597, 543, 542), (539, 532, 533, 540), (535, 542, 541, 534), (543, 537, 538, 544), (542, 543, 544, 541), (532, 531, 536, 533), (592, 596, 542, 535), (521, 529, 541, 544), (517, 530, 540, 533), (538, 537, 565, 566), (524, 521, 544, 538), (591, 592, 550, 554), (529, 534, 541), (597, 599, 537, 543), (537, 599, 551, 565), (545, 546, 548, 547), (579, 585, 546, 545), (522, 527, 547, 548), (527, 579, 545, 547), (534, 529, 528), (551, 555, 560, 552), (559, 556, 557, 561), (553, 554, 558, 562), (555, 559, 561, 560), (553, 562, 570, 569), (554, 550, 549, 558), (557, 556, 567, 568), (551, 552, 566, 565), (549, 550, 564, 563), (518, 525, 560, 561), (592, 535, 564, 550), (548, 546, 569, 570), (489, 512, 559, 555), (599, 489, 555, 551), (512, 608, 556, 559), (540, 530, 557, 568), (535, 534, 563, 564), (522, 548, 570, 562), (524, 538, 566, 552), (585, 591, 554, 553), (523, 522, 562, 558), (546, 585, 553, 569), (572, 573, 574, 571), (572, 571, 575, 576), (601, 579, 573, 572), (531, 601, 572, 576), (579, 527, 574, 573), (536, 531, 576, 575), (511, 510, 601, 604), (510, 508, 579, 601), (509, 511, 604, 580), (508, 509, 580, 579), (584, 583, 581, 582), (508, 510, 581, 583), (511, 509, 584, 582), (510, 511, 582, 581), (501, 493, 591, 585), (493, 614, 492, 590, 591), (502, 613, 501, 585, 588), (492, 502, 588, 590), (503, 587, 590, 589), (587, 616, 586, 591, 590), (500, 615, 503, 589, 592), (586, 500, 592, 591), (498, 617, 499, 598, 597), (499, 506, 595, 598), (507, 498, 597, 596), (506, 618, 507, 596, 595), (594, 620, 593, 597, 598), (593, 505, 599, 597), (505, 619, 504, 600, 599), (504, 594, 598, 600), (497, 577, 601, 607), (496, 611, 497, 607, 606), (578, 496, 606, 604), (577, 612, 578, 604, 601), (603, 515, 605, 606), (602, 610, 603, 606, 607), (514, 602, 607, 608), (515, 609, 514, 608, 605), (612, 577, 625, 632), (497, 611, 631, 626), (502, 492, 647, 646), (616, 587, 649, 652), (514, 609, 629, 628), (620, 619, 635, 636), (629, 630, 627, 628), (631, 632, 625, 626), (634, 633, 621, 622), (636, 635, 623, 624), (617, 498, 621, 633), (611, 612, 632, 631), (507, 618, 634, 622), (577, 497, 626, 625), (505, 593, 624, 623), (618, 617, 633, 634), (498, 507, 622, 621), (619, 505, 623, 635), (610, 602, 627, 630), (593, 620, 636, 624), (602, 514, 628, 627), (609, 610, 630, 629), (637, 643, 639, 638), (641, 640, 644, 642), (614, 493, 638, 639), (501, 613, 643, 637), (616, 615, 644, 640), (615, 500, 642, 644), (493, 501, 637, 638), (500, 586, 641, 642), (651, 645, 646, 647), (650, 652, 649, 648), (614, 613, 645, 651), (503, 615, 650, 648), (587, 503, 648, 649), (615, 616, 652, 650), (613, 502, 646, 645), (492, 614, 651, 647), (660, 659, 657, 658), (663, 664, 661, 662), (654, 653, 656, 655), (666, 667, 668, 665), (506, 499, 654, 655), (617, 618, 656, 653), (515, 603, 666, 665), (611, 496, 662, 661), (609, 515, 665, 668), (504, 619, 659, 660), (603, 610, 667, 666), (618, 506, 655, 656), (496, 578, 663, 662), (594, 504, 660, 658), (578, 612, 664, 663), (610, 609, 668, 667), (742, 741, 789, 788), (718, 716, 755, 756), (671, 672, 674, 673), (750, 749, 781, 780), (734, 732, 763, 764), (673, 674, 676, 675), (761, 760, 770, 769), (680, 678, 736, 737), (675, 676, 678, 677), (753, 752, 778, 777), (696, 694, 744, 745), (677, 678, 680, 679), (745, 744, 786, 785), (712, 710, 752, 753), (679, 680, 682, 681), (737, 736, 794, 793), (728, 726, 760, 761), (681, 682, 684, 683), (756, 755, 775, 774), (690, 688, 741, 742), (683, 684, 686, 685), (748, 747, 783, 782), (706, 704, 749, 750), (685, 686, 688, 687), (740, 739, 791, 790), (722, 720, 757, 758), (687, 688, 690, 689), (764, 763, 767, 766), (674, 672, 669, 670), (689, 690, 692, 691), (759, 758, 772, 771), (684, 682, 738, 739), (691, 692, 694, 693), (669, 764, 766, 765), (700, 698, 746, 747), (693, 694, 696, 695), (751, 750, 780, 779), (716, 714, 754, 755), (695, 696, 698, 697), (743, 742, 788, 787), (732, 730, 762, 763), (697, 698, 700, 699), (735, 670, 796, 795), (678, 676, 735, 736), (699, 700, 702, 701), (762, 761, 769, 768), (694, 692, 743, 744), (701, 702, 704, 703), (754, 753, 777, 776), (710, 708, 751, 752), (703, 704, 706, 705), (746, 745, 785, 784), (726, 724, 759, 760), (705, 706, 708, 707), (738, 737, 793, 792), (688, 686, 740, 741), (707, 708, 710, 709), (757, 756, 774, 773), (704, 702, 748, 749), (709, 710, 712, 711), (749, 748, 782, 781), (720, 718, 756, 757), (711, 712, 714, 713), (741, 740, 790, 789), (682, 680, 737, 738), (713, 714, 716, 715), (760, 759, 771, 770), (698, 696, 745, 746), (715, 716, 718, 717), (752, 751, 779, 778), (714, 712, 753, 754), (717, 718, 720, 719), (744, 743, 787, 786), (730, 728, 761, 762), (719, 720, 722, 721), (736, 735, 795, 794), (672, 734, 764, 669), (721, 722, 724, 723), (763, 762, 768, 767), (676, 674, 670, 735), (723, 724, 726, 725), (755, 754, 776, 775), (692, 690, 742, 743), (725, 726, 728, 727), (747, 746, 784, 783), (708, 706, 750, 751), (727, 728, 730, 729), (796, 765, 766, 767, 768, 769, 770, 771, 772, 773, 774, 775, 776, 777, 778, 779, 780, 781, 782, 783, 784, 785, 786, 787, 788, 789, 790, 791, 792, 793, 794, 795), (724, 722, 758, 759), (729, 730, 732, 731), (686, 684, 739, 740), (739, 738, 792, 791), (731, 732, 734, 733), (670, 669, 765, 796), (702, 700, 747, 748), (733, 734, 672, 671), (671, 673, 675, 677, 679, 681, 683, 685, 687, 689, 691, 693, 695, 697, 699, 701, 703, 705, 707, 709, 711, 713, 715, 717, 719, 721, 723, 725, 727, 729, 731, 733), (758, 757, 773, 772), (873, 872, 914, 913), (856, 854, 888, 889), (817, 815, 1058, 1060), (881, 880, 906, 905), (818, 816, 869, 870), (801, 802, 804, 803), (884, 883, 903, 902), (834, 832, 877, 878), (803, 804, 806, 805), (876, 875, 911, 910), (850, 848, 885, 886), (805, 806, 808, 807), (868, 867, 919, 918), (804, 802, 798, 863), (807, 808, 810, 809), (891, 890, 896, 895), (812, 810, 866, 867), (809, 810, 812, 811), (887, 886, 900, 899), (828, 826, 874, 875), (811, 812, 814, 813), (879, 878, 908, 907), (844, 842, 882, 883), (802, 801, 1053, 1054), (871, 870, 916, 915), (860, 858, 890, 891), (845, 846, 1068, 1069), (863, 798, 924, 923), (806, 804, 863, 864), (817, 818, 820, 819), (890, 889, 897, 896), (822, 820, 871, 872), (819, 820, 822, 821), (882, 881, 905, 904), (838, 836, 879, 880), (821, 822, 824, 823), (874, 873, 913, 912), (854, 852, 887, 888), (823, 824, 826, 825), (866, 865, 921, 920), (816, 814, 868, 869), (825, 826, 828, 827), (885, 884, 902, 901), (832, 830, 876, 877), (827, 828, 830, 829), (877, 876, 910, 909), (848, 846, 884, 885), (834, 833, 1066, 1067), (869, 868, 918, 917), (802, 800, 797, 798), (849, 847, 1070, 1072), (892, 891, 895, 894), (810, 808, 865, 866), (833, 834, 836, 835), (888, 887, 899, 898), (826, 824, 873, 874), (835, 836, 838, 837), (880, 879, 907, 906), (842, 840, 881, 882), (837, 838, 840, 839), (872, 871, 915, 914), (858, 856, 889, 890), (839, 840, 842, 841), (864, 863, 923, 922), (800, 862, 892, 797), (841, 842, 844, 843), (797, 892, 894, 893), (820, 818, 870, 871), (843, 844, 846, 845), (883, 882, 904, 903), (836, 834, 878, 879), (831, 829, 1063, 1064), (875, 874, 912, 911), (852, 850, 886, 887), (800, 802, 1054, 1055), (867, 866, 920, 919), (814, 812, 867, 868), (849, 850, 852, 851), (886, 885, 901, 900), (830, 828, 875, 876), (851, 852, 854, 853), (878, 877, 909, 908), (846, 844, 883, 884), (853, 854, 856, 855), (870, 869, 917, 916), (862, 860, 891, 892), (855, 856, 858, 857), (915, 916, 948, 947), (808, 806, 864, 865), (857, 858, 860, 859), (824, 822, 872, 873), (798, 797, 893, 924), (859, 860, 862, 861), (865, 864, 922, 921), (840, 838, 880, 881), (832, 834, 1067, 1065), (799, 801, 803, 805, 807, 809, 811, 813, 815, 817, 819, 821, 823, 825, 827, 829, 831, 833, 835, 837, 839, 841, 843, 845, 847, 849, 851, 853, 855, 857, 859, 861), (889, 888, 898, 897), (950, 951, 982, 981), (902, 903, 935, 934), (916, 917, 949, 948), (903, 904, 936, 935), (917, 918, 950, 949), (904, 905, 937, 936), (918, 919, 951, 950), (905, 906, 938, 937), (919, 920, 952, 951), (906, 907, 939, 938), (893, 894, 926, 925), (920, 921, 953, 952), (907, 908, 940, 939), (894, 895, 927, 926), (921, 922, 954, 953), (908, 909, 941, 940), (895, 896, 928, 927), (922, 923, 955, 954), (909, 910, 942, 941), (896, 897, 929, 928), (923, 924, 956, 955), (910, 911, 943, 942), (897, 898, 930, 929), (924, 893, 925, 956), (911, 912, 944, 943), (898, 899, 931, 930), (912, 913, 945, 944), (899, 900, 932, 931), (913, 914, 946, 945), (900, 901, 933, 932), (914, 915, 947, 946), (901, 902, 934, 933), (958, 959, 990, 1089), (937, 938, 970, 969), (951, 952, 983, 982), (938, 939, 971, 970), (940, 941, 1079, 1078), (952, 953, 984, 983), (939, 940, 1095, 971), (926, 927, 959, 958), (953, 954, 985, 984), (1086, 1096, 1108, 1120), (927, 928, 960, 959), (954, 955, 986, 985), (1097, 956, 1081, 1103), (928, 929, 961, 960), (955, 956, 1097, 986), (942, 943, 974, 973), (929, 930, 962, 961), (956, 925, 1076, 1081), (943, 944, 975, 974), (930, 931, 963, 962), (944, 945, 976, 975), (931, 932, 964, 963), (945, 946, 977, 976), (932, 933, 965, 964), (946, 947, 978, 977), (933, 934, 966, 965), (947, 948, 979, 978), (934, 935, 967, 966), (948, 949, 980, 979), (935, 936, 968, 967), (949, 950, 981, 980), (936, 937, 969, 968), (992, 993, 1025, 1024), (984, 985, 1017, 1016), (1096, 1005, 1116, 1108), (959, 960, 991, 990), (985, 986, 1018, 1017), (972, 1084, 1119, 1106), (960, 961, 992, 991), (986, 1097, 1093, 1018), (973, 974, 1006, 1092), (961, 962, 993, 992), (1003, 972, 1106, 1115), (974, 975, 1007, 1006), (962, 963, 994, 993), (975, 976, 1008, 1007), (963, 964, 995, 994), (976, 977, 1009, 1008), (964, 965, 996, 995), (977, 978, 1010, 1009), (965, 966, 997, 996), (978, 979, 1011, 1010), (966, 967, 998, 997), (979, 980, 1012, 1011), (967, 968, 999, 998), (980, 981, 1013, 1012), (968, 969, 1000, 999), (981, 982, 1014, 1013), (969, 970, 1001, 1000), (982, 983, 1015, 1014), (970, 971, 1002, 1001), (987, 1087, 1121, 1109), (983, 984, 1016, 1015), (971, 1095, 1090, 1002), (1051, 1020, 1021, 1022, 1023, 1024, 1025, 1026, 1027, 1028, 1029, 1030, 1031, 1032, 1033, 1034, 1035, 1036, 1037, 1038, 1039, 1040, 1041, 1042, 1043, 1044, 1045, 1046, 1047, 1048, 1049, 1050), (1093, 1088, 1020, 1051), (1006, 1007, 1039, 1038), (993, 994, 1026, 1025), (1007, 1008, 1040, 1039), (994, 995, 1027, 1026), (1008, 1009, 1041, 1040), (995, 996, 1028, 1027), (1009, 1010, 1042, 1041), (996, 997, 1029, 1028), (1010, 1011, 1043, 1042), (997, 998, 1030, 1029), (1011, 1012, 1044, 1043), (998, 999, 1031, 1030), (1012, 1013, 1045, 1044), (999, 1000, 1032, 1031), (1013, 1014, 1046, 1045), (1000, 1001, 1033, 1032), (1014, 1015, 1047, 1046), (1001, 1002, 1034, 1033), (1088, 1089, 1021, 1020), (1015, 1016, 1048, 1047), (1002, 1090, 1035, 1034), (1089, 990, 1022, 1021), (1016, 1017, 1049, 1048), (1090, 1091, 1036, 1035), (990, 991, 1023, 1022), (1017, 1018, 1050, 1049), (1091, 1092, 1037, 1036), (991, 992, 1024, 1023), (1018, 1093, 1051, 1050), (1092, 1006, 1038, 1037), (1052, 1055, 1054, 1053), (1057, 1056, 1059, 1058), (1058, 1059, 1061, 1060), (1063, 1062, 1065, 1064), (1064, 1065, 1067, 1066), (1069, 1068, 1071, 1070), (1070, 1071, 1073, 1072), (1075, 1074, 1055, 1052), (830, 832, 1065, 1062), (813, 814, 1056, 1057), (848, 850, 1073, 1071), (847, 845, 1069, 1070), (850, 849, 1072, 1073), (861, 862, 1074, 1075), (816, 818, 1061, 1059), (801, 799, 1052, 1053), (815, 813, 1057, 1058), (799, 861, 1075, 1052), (846, 848, 1071, 1068), (818, 817, 1060, 1061), (833, 831, 1064, 1066), (829, 830, 1062, 1063), (862, 800, 1055, 1074), (814, 816, 1059, 1056), (1076, 1077, 1099, 1098), (1078, 1079, 1101, 1100), (1079, 1080, 1102, 1101), (1081, 1076, 1098, 1103), (1094, 989, 1114, 1105), (942, 973, 1102, 1080), (941, 942, 1080, 1079), (1087, 1082, 1113, 1121), (1095, 940, 1078, 1100), (988, 1019, 1117, 1111), (926, 958, 1099, 1077), (925, 926, 1077, 1076), (988, 989, 1089, 1088), (1003, 1004, 1091, 1090), (1004, 1005, 1092, 1091), (1019, 988, 1088, 1093), (989, 1094, 958, 1089), (972, 1003, 1090, 1095), (1005, 1096, 973, 1092), (987, 1019, 1093, 1097), (1083, 1082, 1098, 1099), (1085, 1084, 1100, 1101), (1086, 1085, 1101, 1102), (1082, 1087, 1103, 1098), (1087, 987, 1097, 1103), (1084, 972, 1095, 1100), (1096, 1086, 1102, 973), (1094, 1083, 1099, 958), (1111, 1117, 1132, 1126), (1112, 1120, 1135, 1127), (1116, 1110, 1125, 1131), (1119, 1112, 1127, 1134), (1110, 1115, 1130, 1125), (1113, 1118, 1133, 1128), (1118, 1105, 957, 1133), (1114, 1111, 1126, 1129), (1019, 987, 1109, 1117), (989, 988, 1111, 1114), (1083, 1094, 1105, 1118), (1082, 1083, 1118, 1113), (1004, 1003, 1115, 1110), (1084, 1085, 1112, 1119), (1005, 1004, 1110, 1116), (1085, 1086, 1120, 1112), (1128, 1133, 1149, 1144), (1133, 957, 1104, 1149), (1129, 1126, 1142, 1145), (1132, 1124, 1140, 1148), (1135, 1123, 1139, 1151), (1123, 1131, 1147, 1139), (1122, 1134, 1150, 1137), (1130, 1122, 1137, 1146), (1121, 1113, 1128, 1136), (1105, 1114, 1129, 957), (1109, 1121, 1136, 1124), (1115, 1106, 1122, 1130), (1106, 1119, 1134, 1122), (1108, 1116, 1131, 1123), (1120, 1108, 1123, 1135), (1117, 1109, 1124, 1132), (1137, 1104, 1145, 1146), (1137, 1150, 1149, 1104), (1149, 1150, 1143, 1144), (1143, 1151, 1152, 1144), (1152, 1151, 1139, 1140), (1140, 1139, 1147, 1148), (1147, 1141, 1142, 1148), (1146, 1145, 1142, 1141), (1125, 1130, 1146, 1141), (1134, 1127, 1143, 1150), (1131, 1125, 1141, 1147), (1127, 1135, 1151, 1143), (1126, 1132, 1148, 1142), (1136, 1128, 1144, 1152), (957, 1129, 1145, 1104), (1124, 1136, 1152, 1140), (1159, 1168, 1154, 1153), (1179, 1188, 1158, 1157), (1169, 1178, 1156, 1155), (1189, 1198, 1107, 1138), (1244, 1169, 1155, 1193), (1219, 1164, 1107, 1198), (1184, 1154, 1168, 1199), (1199, 1168, 1167, 1204), (1204, 1167, 1166, 1209), (1209, 1166, 1165, 1214), (1214, 1165, 1164, 1219), (1179, 1157, 1173, 1224), (1224, 1173, 1172, 1229), (1229, 1172, 1171, 1234), (1234, 1171, 1170, 1239), (1239, 1170, 1169, 1244), (1157, 1158, 1174, 1173), (1173, 1174, 1175, 1172), (1172, 1175, 1176, 1171), (1171, 1176, 1177, 1170), (1170, 1177, 1178, 1169), (1138, 1107, 1164, 1163), (1163, 1164, 1165, 1162), (1162, 1165, 1166, 1161), (1161, 1166, 1167, 1160), (1160, 1167, 1168, 1159), (1162, 1243, 1248, 1163), (1243, 1242, 1247, 1248), (1242, 1241, 1246, 1247), (1241, 1240, 1245, 1246), (1240, 1239, 1244, 1245), (1161, 1238, 1243, 1162), (1238, 1237, 1242, 1243), (1237, 1236, 1241, 1242), (1236, 1235, 1240, 1241), (1235, 1234, 1239, 1240), (1160, 1233, 1238, 1161), (1233, 1232, 1237, 1238), (1232, 1231, 1236, 1237), (1231, 1230, 1235, 1236), (1230, 1229, 1234, 1235), (1159, 1228, 1233, 1160), (1228, 1227, 1232, 1233), (1227, 1226, 1231, 1232), (1226, 1225, 1230, 1231), (1225, 1224, 1229, 1230), (1153, 1183, 1228, 1159), (1183, 1182, 1227, 1228), (1182, 1181, 1226, 1227), (1181, 1180, 1225, 1226), (1180, 1179, 1224, 1225), (1177, 1218, 1223, 1178), (1218, 1217, 1222, 1223), (1217, 1216, 1221, 1222), (1216, 1215, 1220, 1221), (1215, 1214, 1219, 1220), (1176, 1213, 1218, 1177), (1213, 1212, 1217, 1218), (1212, 1211, 1216, 1217), (1211, 1210, 1215, 1216), (1210, 1209, 1214, 1215), (1175, 1208, 1213, 1176), (1208, 1207, 1212, 1213), (1207, 1206, 1211, 1212), (1206, 1205, 1210, 1211), (1205, 1204, 1209, 1210), (1174, 1203, 1208, 1175), (1203, 1202, 1207, 1208), (1202, 1201, 1206, 1207), (1201, 1200, 1205, 1206), (1200, 1199, 1204, 1205), (1158, 1188, 1203, 1174), (1188, 1187, 1202, 1203), (1187, 1186, 1201, 1202), (1186, 1185, 1200, 1201), (1185, 1184, 1199, 1200), (1178, 1223, 1194, 1156), (1223, 1222, 1195, 1194), (1222, 1221, 1196, 1195), (1221, 1220, 1197, 1196), (1220, 1219, 1198, 1197), (1163, 1248, 1189, 1138), (1248, 1247, 1190, 1189), (1247, 1246, 1191, 1190), (1246, 1245, 1192, 1191), (1245, 1244, 1193, 1192), (1155, 1156, 1194, 1193), (1193, 1194, 1195, 1192), (1192, 1195, 1196, 1191), (1191, 1196, 1197, 1190), (1190, 1197, 1198, 1189), (1153, 1154, 1184, 1183), (1183, 1184, 1185, 1182), (1182, 1185, 1186, 1181), (1181, 1186, 1187, 1180), (1180, 1187, 1188, 1179), (1257, 1266, 1252, 1251), (1277, 1286, 1256, 1255), (1267, 1276, 1254, 1253), (1287, 1296, 1249, 1250), (1342, 1267, 1253, 1291), (1317, 1262, 1249, 1296), (1282, 1252, 1266, 1297), (1297, 1266, 1265, 1302), (1302, 1265, 1264, 1307), (1307, 1264, 1263, 1312), (1312, 1263, 1262, 1317), (1277, 1255, 1271, 1322), (1322, 1271, 1270, 1327), (1327, 1270, 1269, 1332), (1332, 1269, 1268, 1337), (1337, 1268, 1267, 1342), (1255, 1256, 1272, 1271), (1271, 1272, 1273, 1270), (1270, 1273, 1274, 1269), (1269, 1274, 1275, 1268), (1268, 1275, 1276, 1267), (1250, 1249, 1262, 1261), (1261, 1262, 1263, 1260), (1260, 1263, 1264, 1259), (1259, 1264, 1265, 1258), (1258, 1265, 1266, 1257), (1260, 1341, 1346, 1261), (1341, 1340, 1345, 1346), (1340, 1339, 1344, 1345), (1339, 1338, 1343, 1344), (1338, 1337, 1342, 1343), (1259, 1336, 1341, 1260), (1336, 1335, 1340, 1341), (1335, 1334, 1339, 1340), (1334, 1333, 1338, 1339), (1333, 1332, 1337, 1338), (1258, 1331, 1336, 1259), (1331, 1330, 1335, 1336), (1330, 1329, 1334, 1335), (1329, 1328, 1333, 1334), (1328, 1327, 1332, 1333), (1257, 1326, 1331, 1258), (1326, 1325, 1330, 1331), (1325, 1324, 1329, 1330), (1324, 1323, 1328, 1329), (1323, 1322, 1327, 1328), (1251, 1281, 1326, 1257), (1281, 1280, 1325, 1326), (1280, 1279, 1324, 1325), (1279, 1278, 1323, 1324), (1278, 1277, 1322, 1323), (1275, 1316, 1321, 1276), (1316, 1315, 1320, 1321), (1315, 1314, 1319, 1320), (1314, 1313, 1318, 1319), (1313, 1312, 1317, 1318), (1274, 1311, 1316, 1275), (1311, 1310, 1315, 1316), (1310, 1309, 1314, 1315), (1309, 1308, 1313, 1314), (1308, 1307, 1312, 1313), (1273, 1306, 1311, 1274), (1306, 1305, 1310, 1311), (1305, 1304, 1309, 1310), (1304, 1303, 1308, 1309), (1303, 1302, 1307, 1308), (1272, 1301, 1306, 1273), (1301, 1300, 1305, 1306), (1300, 1299, 1304, 1305), (1299, 1298, 1303, 1304), (1298, 1297, 1302, 1303), (1256, 1286, 1301, 1272), (1286, 1285, 1300, 1301), (1285, 1284, 1299, 1300), (1284, 1283, 1298, 1299), (1283, 1282, 1297, 1298), (1276, 1321, 1292, 1254), (1321, 1320, 1293, 1292), (1320, 1319, 1294, 1293), (1319, 1318, 1295, 1294), (1318, 1317, 1296, 1295), (1261, 1346, 1287, 1250), (1346, 1345, 1288, 1287), (1345, 1344, 1289, 1288), (1344, 1343, 1290, 1289), (1343, 1342, 1291, 1290), (1253, 1254, 1292, 1291), (1291, 1292, 1293, 1290), (1290, 1293, 1294, 1289), (1289, 1294, 1295, 1288), (1288, 1295, 1296, 1287), (1251, 1252, 1282, 1281), (1281, 1282, 1283, 1280), (1280, 1283, 1284, 1279), (1279, 1284, 1285, 1278), (1278, 1285, 1286, 1277), (1347, 1348, 1350, 1349), (1349, 1350, 1354, 1353), (1353, 1354, 1352, 1351), (1351, 1352, 1348, 1347), (1349, 1353, 1351, 1347), (1354, 1350, 1348, 1352), (1355, 1356, 1358, 1357), (1357, 1358, 1362, 1361), (1361, 1362, 1360, 1359), (1359, 1360, 1356, 1355), (1357, 1361, 1359, 1355), (1362, 1358, 1356, 1360), (1363, 1364, 1366, 1365), (1365, 1366, 1368, 1367), (1367, 1368, 1370, 1369), (1369, 1370, 1372, 1371), (1371, 1372, 1374, 1373), (1373, 1374, 1376, 1375), (1375, 1376, 1378, 1377), (1377, 1378, 1380, 1379), (1379, 1380, 1382, 1381), (1381, 1382, 1384, 1383), (1383, 1384, 1386, 1385), (1385, 1386, 1388, 1387), (1387, 1388, 1390, 1389), (1389, 1390, 1392, 1391), (1391, 1392, 1394, 1393), (1393, 1394, 1396, 1395), (1395, 1396, 1398, 1397), (1397, 1398, 1400, 1399), (1399, 1400, 1402, 1401), (1401, 1402, 1404, 1403), (1403, 1404, 1406, 1405), (1405, 1406, 1408, 1407), (1407, 1408, 1410, 1409), (1409, 1410, 1412, 1411), (1411, 1412, 1414, 1413), (1413, 1414, 1416, 1415), (1415, 1416, 1418, 1417), (1417, 1418, 1420, 1419), (1419, 1420, 1422, 1421), (1421, 1422, 1424, 1423), (1366, 1364, 1426, 1424, 1422, 1420, 1418, 1416, 1414, 1412, 1410, 1408, 1406, 1404, 1402, 1400, 1398, 1396, 1394, 1392, 1390, 1388, 1386, 1384, 1382, 1380, 1378, 1376, 1374, 1372, 1370, 1368), (1423, 1424, 1426, 1425), (1425, 1426, 1364, 1363), (1363, 1365, 1367, 1369, 1371, 1373, 1375, 1377, 1379, 1381, 1383, 1385, 1387, 1389, 1391, 1393, 1395, 1397, 1399, 1401, 1403, 1405, 1407, 1409, 1411, 1413, 1415, 1417, 1419, 1421, 1423, 1425), (1427, 1428, 1430, 1429), (1429, 1430, 1432, 1431), (1431, 1432, 1434, 1433), (1433, 1434, 1436, 1435), (1435, 1436, 1438, 1437), (1437, 1438, 1440, 1439), (1439, 1440, 1442, 1441), (1441, 1442, 1444, 1443), (1443, 1444, 1446, 1445), (1445, 1446, 1448, 1447), (1447, 1448, 1450, 1449), (1449, 1450, 1452, 1451), (1451, 1452, 1454, 1453), (1453, 1454, 1456, 1455), (1455, 1456, 1458, 1457), (1457, 1458, 1460, 1459), (1459, 1460, 1462, 1461), (1461, 1462, 1464, 1463), (1463, 1464, 1466, 1465), (1465, 1466, 1468, 1467), (1467, 1468, 1470, 1469), (1469, 1470, 1472, 1471), (1471, 1472, 1474, 1473), (1473, 1474, 1476, 1475), (1475, 1476, 1478, 1477), (1477, 1478, 1480, 1479), (1479, 1480, 1482, 1481), (1481, 1482, 1484, 1483), (1483, 1484, 1486, 1485), (1485, 1486, 1488, 1487), (1430, 1428, 1490, 1488, 1486, 1484, 1482, 1480, 1478, 1476, 1474, 1472, 1470, 1468, 1466, 1464, 1462, 1460, 1458, 1456, 1454, 1452, 1450, 1448, 1446, 1444, 1442, 1440, 1438, 1436, 1434, 1432), (1487, 1488, 1490, 1489), (1489, 1490, 1428, 1427), (1427, 1429, 1431, 1433, 1435, 1437, 1439, 1441, 1443, 1445, 1447, 1449, 1451, 1453, 1455, 1457, 1459, 1461, 1463, 1465, 1467, 1469, 1471, 1473, 1475, 1477, 1479, 1481, 1483, 1485, 1487, 1489), (1491, 1492, 1494, 1493), (1493, 1494, 1496, 1495), (1495, 1496, 1498, 1497), (1497, 1498, 1500, 1499), (1499, 1500, 1502, 1501), (1501, 1502, 1504, 1503), (1503, 1504, 1506, 1505), (1505, 1506, 1508, 1507), (1507, 1508, 1510, 1509), (1509, 1510, 1512, 1511), (1511, 1512, 1514, 1513), (1513, 1514, 1516, 1515), (1515, 1516, 1518, 1517), (1517, 1518, 1520, 1519), (1519, 1520, 1522, 1521), (1521, 1522, 1524, 1523), (1523, 1524, 1526, 1525), (1525, 1526, 1528, 1527), (1527, 1528, 1530, 1529), (1529, 1530, 1532, 1531), (1531, 1532, 1534, 1533), (1533, 1534, 1536, 1535), (1535, 1536, 1538, 1537), (1537, 1538, 1540, 1539), (1539, 1540, 1542, 1541), (1541, 1542, 1544, 1543), (1543, 1544, 1546, 1545), (1545, 1546, 1548, 1547), (1547, 1548, 1550, 1549), (1549, 1550, 1552, 1551), (1494, 1492, 1554, 1552, 1550, 1548, 1546, 1544, 1542, 1540, 1538, 1536, 1534, 1532, 1530, 1528, 1526, 1524, 1522, 1520, 1518, 1516, 1514, 1512, 1510, 1508, 1506, 1504, 1502, 1500, 1498, 1496), (1551, 1552, 1554, 1553), (1553, 1554, 1492, 1491), (1491, 1493, 1495, 1497, 1499, 1501, 1503, 1505, 1507, 1509, 1511, 1513, 1515, 1517, 1519, 1521, 1523, 1525, 1527, 1529, 1531, 1533, 1535, 1537, 1539, 1541, 1543, 1545, 1547, 1549, 1551, 1553), (1555, 1556, 1558, 1557), (1557, 1558, 1560, 1559), (1559, 1560, 1562, 1561), (1561, 1562, 1564, 1563), (1563, 1564, 1566, 1565), (1565, 1566, 1568, 1567), (1567, 1568, 1570, 1569), (1569, 1570, 1572, 1571), (1571, 1572, 1574, 1573), (1573, 1574, 1576, 1575), (1575, 1576, 1578, 1577), (1577, 1578, 1580, 1579), (1579, 1580, 1582, 1581), (1581, 1582, 1584, 1583), (1583, 1584, 1586, 1585), (1585, 1586, 1588, 1587), (1587, 1588, 1590, 1589), (1589, 1590, 1592, 1591), (1591, 1592, 1594, 1593), (1593, 1594, 1596, 1595), (1595, 1596, 1598, 1597), (1597, 1598, 1600, 1599), (1599, 1600, 1602, 1601), (1601, 1602, 1604, 1603), (1603, 1604, 1606, 1605), (1605, 1606, 1608, 1607), (1607, 1608, 1610, 1609), (1609, 1610, 1612, 1611), (1611, 1612, 1614, 1613), (1613, 1614, 1616, 1615), (1558, 1556, 1618, 1616, 1614, 1612, 1610, 1608, 1606, 1604, 1602, 1600, 1598, 1596, 1594, 1592, 1590, 1588, 1586, 1584, 1582, 1580, 1578, 1576, 1574, 1572, 1570, 1568, 1566, 1564, 1562, 1560), (1615, 1616, 1618, 1617), (1617, 1618, 1556, 1555), (1555, 1557, 1559, 1561, 1563, 1565, 1567, 1569, 1571, 1573, 1575, 1577, 1579, 1581, 1583, 1585, 1587, 1589, 1591, 1593, 1595, 1597, 1599, 1601, 1603, 1605, 1607, 1609, 1611, 1613, 1615, 1617), (1619, 1620, 1622, 1621), (1621, 1622, 1624, 1623), (1623, 1624, 1626, 1625), (1625, 1626, 1628, 1627), (1627, 1628, 1630, 1629), (1629, 1630, 1632, 1631), (1631, 1632, 1634, 1633), (1633, 1634, 1636, 1635), (1635, 1636, 1638, 1637), (1637, 1638, 1640, 1639), (1639, 1640, 1642, 1641), (1641, 1642, 1644, 1643), (1643, 1644, 1646, 1645), (1645, 1646, 1648, 1647), (1647, 1648, 1650, 1649), (1649, 1650, 1652, 1651), (1651, 1652, 1654, 1653), (1653, 1654, 1656, 1655), (1655, 1656, 1658, 1657), (1657, 1658, 1660, 1659), (1659, 1660, 1662, 1661), (1661, 1662, 1664, 1663), (1663, 1664, 1666, 1665), (1665, 1666, 1668, 1667), (1667, 1668, 1670, 1669), (1669, 1670, 1672, 1671), (1671, 1672, 1674, 1673), (1673, 1674, 1676, 1675), (1675, 1676, 1678, 1677), (1677, 1678, 1680, 1679), (1622, 1620, 1682, 1680, 1678, 1676, 1674, 1672, 1670, 1668, 1666, 1664, 1662, 1660, 1658, 1656, 1654, 1652, 1650, 1648, 1646, 1644, 1642, 1640, 1638, 1636, 1634, 1632, 1630, 1628, 1626, 1624), (1679, 1680, 1682, 1681), (1681, 1682, 1620, 1619), (1619, 1621, 1623, 1625, 1627, 1629, 1631, 1633, 1635, 1637, 1639, 1641, 1643, 1645, 1647, 1649, 1651, 1653, 1655, 1657, 1659, 1661, 1663, 1665, 1667, 1669, 1671, 1673, 1675, 1677, 1679, 1681), (1683, 1684, 1686, 1685), (1685, 1686, 1688, 1687), (1687, 1688, 1690, 1689), (1689, 1690, 1692, 1691), (1691, 1692, 1694, 1693), (1693, 1694, 1696, 1695), (1695, 1696, 1698, 1697), (1697, 1698, 1700, 1699), (1699, 1700, 1702, 1701), (1701, 1702, 1704, 1703), (1703, 1704, 1706, 1705), (1705, 1706, 1708, 1707), (1707, 1708, 1710, 1709), (1709, 1710, 1712, 1711), (1711, 1712, 1714, 1713), (1713, 1714, 1716, 1715), (1715, 1716, 1718, 1717), (1717, 1718, 1720, 1719), (1719, 1720, 1722, 1721), (1721, 1722, 1724, 1723), (1723, 1724, 1726, 1725), (1725, 1726, 1728, 1727), (1727, 1728, 1730, 1729), (1729, 1730, 1732, 1731), (1731, 1732, 1734, 1733), (1733, 1734, 1736, 1735), (1735, 1736, 1738, 1737), (1737, 1738, 1740, 1739), (1739, 1740, 1742, 1741), (1741, 1742, 1744, 1743), (1686, 1684, 1746, 1744, 1742, 1740, 1738, 1736, 1734, 1732, 1730, 1728, 1726, 1724, 1722, 1720, 1718, 1716, 1714, 1712, 1710, 1708, 1706, 1704, 1702, 1700, 1698, 1696, 1694, 1692, 1690, 1688), (1743, 1744, 1746, 1745), (1745, 1746, 1684, 1683), (1683, 1685, 1687, 1689, 1691, 1693, 1695, 1697, 1699, 1701, 1703, 1705, 1707, 1709, 1711, 1713, 1715, 1717, 1719, 1721, 1723, 1725, 1727, 1729, 1731, 1733, 1735, 1737, 1739, 1741, 1743, 1745)])
me_cube.polygons.foreach_set('material_index', [0, 0, 0, 0, 0, 0, 0, 0, 0, 3, 3, 3, 3, 3, 3, 3, 3, 3, 3, 3, 3, 3, 3, 3, 3, 3, 3, 3, 3, 3, 3, 3, 3, 3, 3, 3, 3, 3, 3, 3, 3, 3, 3, 3, 3, 3, 3, 3, 3, 3, 3, 3, 3, 3, 3, 3, 3, 3, 3, 3, 3, 3, 3, 3, 3, 3, 3, 3, 3, 3, 3, 3, 3, 3, 3, 3, 3, 3, 3, 3, 3, 3, 3, 3, 3, 3, 3, 3, 3, 3, 3, 3, 3, 3, 3, 3, 3, 3, 3, 3, 3, 3, 3, 3, 3, 3, 3, 3, 3, 3, 3, 3, 3, 3, 3, 3, 3, 3, 3, 3, 3, 3, 3, 3, 3, 3, 3, 3, 3, 3, 3, 3, 3, 3, 3, 3, 3, 3, 3, 3, 3, 3, 3, 3, 3, 3, 3, 3, 3, 3, 3, 3, 3, 3, 3, 3, 3, 3, 3, 3, 3, 3, 3, 3, 3, 3, 3, 3, 3, 3, 3, 3, 3, 3, 3, 3, 3, 3, 3, 3, 3, 3, 3, 3, 3, 3, 3, 3, 3, 3, 3, 3, 3, 3, 3, 3, 3, 3, 3, 3, 3, 3, 3, 3, 3, 3, 3, 3, 3, 3, 3, 3, 3, 3, 3, 3, 3, 3, 3, 3, 3, 3, 3, 3, 3, 3, 3, 3, 3, 3, 3, 3, 3, 3, 3, 3, 3, 3, 3, 3, 3, 3, 3, 3, 3, 3, 3, 3, 3, 3, 3, 3, 3, 3, 3, 3, 3, 3, 3, 3, 3, 3, 3, 3, 3, 3, 3, 3, 3, 3, 3, 3, 3, 3, 3, 3, 3, 3, 3, 3, 3, 3, 3, 3, 3, 3, 3, 3, 3, 3, 3, 3, 3, 3, 3, 3, 3, 3, 3, 3, 3, 3, 3, 3, 3, 3, 3, 3, 3, 3, 3, 3, 3, 3, 3, 3, 3, 3, 3, 3, 3, 3, 3, 3, 3, 3, 3, 3, 3, 3, 3, 3, 3, 3, 3, 3, 3, 3, 3, 3, 3, 3, 3, 3, 3, 3, 3, 3, 3, 3, 3, 3, 3, 3, 3, 3, 3, 3, 3, 3, 3, 3, 3, 3, 3, 3, 3, 3, 3, 3, 3, 3, 3, 3, 3, 3, 3, 3, 3, 3, 3, 3, 3, 3, 3, 3, 3, 3, 3, 3, 3, 3, 3, 3, 3, 3, 3, 3, 3, 3, 3, 3, 3, 3, 3, 3, 3, 3, 3, 3, 3, 3, 3, 3, 3, 3, 3, 3, 3, 3, 3, 3, 3, 3, 3, 3, 3, 3, 3, 3, 3, 3, 3, 3, 3, 3, 3, 3, 3, 3, 3, 3, 3, 3, 3, 3, 3, 3, 3, 3, 3, 3, 3, 3, 3, 3, 3, 3, 3, 3, 3, 3, 3, 3, 3, 3, 3, 3, 3, 3, 3, 3, 3, 3, 3, 3, 3, 3, 3, 3, 3, 3, 3, 3, 3, 3, 3, 3, 3, 3, 3, 3, 3, 3, 3, 3, 3, 3, 3, 3, 3, 3, 3, 3, 3, 3, 3, 3, 3, 3, 3, 3, 3, 3, 3, 3, 3, 3, 3, 3, 3, 3, 3, 3, 3, 3, 3, 3, 3, 3, 3, 3, 3, 3, 3, 1, 1, 3, 2, 3, 1, 3, 1, 3, 3, 1, 3, 3, 2, 1, 2, 3, 2, 3, 1, 3, 3, 1, 3, 3, 3, 3, 2, 1, 3, 3, 1, 1, 1, 1, 1, 1, 1, 1, 1, 3, 3, 3, 3, 3, 3, 3, 3, 3, 3, 3, 3, 3, 1, 3, 3, 3, 3, 3, 3, 3, 3, 3, 3, 3, 3, 3, 3, 3, 3, 3, 3, 3, 3, 3, 3, 3, 3, 3, 3, 3, 3, 3, 3, 3, 3, 3, 3, 3, 2, 2, 1, 2, 3, 3, 1, 3, 2, 2, 2, 2, 2, 2, 2, 2, 2, 2, 2, 2, 2, 2, 2, 2, 2, 2, 2, 2, 2, 2, 2, 2, 3, 3, 3, 3, 3, 3, 3, 3, 3, 3, 3, 3, 3, 3, 3, 3, 3, 3, 3, 3, 3, 3, 3, 3, 3, 3, 3, 3, 3, 3, 4, 4, 3, 3, 3, 3, 3, 3, 4, 4, 4, 4, 3, 3, 3, 3, 3, 3, 3, 3, 3, 3, 3, 3, 0, 0, 0, 0, 0, 0, 0, 0, 0, 0, 0, 0, 0, 0, 0, 0, 0, 0, 0, 0, 0, 0, 0, 0, 0, 0, 0, 0, 0, 0, 0, 0, 0, 0, 0, 0, 0, 0, 0, 0, 0, 0, 0, 0, 0, 0, 0, 0, 0, 0, 0, 0, 0, 0, 0, 0, 0, 0, 0, 0, 0, 0, 0, 0, 0, 0, 0, 0, 0, 0, 0, 0, 0, 0, 0, 0, 0, 0, 0, 0, 0, 0, 0, 0, 0, 0, 0, 0, 0, 0, 0, 0, 0, 0, 0, 0, 0, 0, 7, 7, 7, 7, 7, 7, 7, 7, 7, 7, 7, 7, 7, 7, 7, 7, 7, 7, 7, 7, 7, 7, 7, 7, 7, 7, 7, 7, 7, 7, 7, 7, 7, 7, 7, 7, 7, 7, 7, 7, 7, 7, 7, 7, 7, 7, 7, 7, 7, 7, 7, 7, 7, 7, 7, 7, 7, 7, 7, 7, 7, 7, 7, 7, 7, 7, 7, 7, 7, 7, 7, 7, 7, 7, 7, 7, 7, 7, 7, 7, 7, 7, 7, 7, 7, 7, 7, 7, 7, 7, 7, 7, 7, 7, 7, 7, 7, 7, 7, 7, 7, 7, 7, 7, 7, 7, 7, 7, 7, 7, 7, 7, 7, 7, 7, 7, 7, 7, 7, 7, 7, 7, 7, 7, 7, 7, 7, 7, 7, 7, 7, 7, 7, 7, 7, 7, 7, 7, 7, 7, 7, 7, 7, 7, 7, 7, 7, 7, 7, 7, 7, 7, 7, 7, 7, 7, 7, 7, 7, 7, 7, 7, 7, 7, 7, 7, 7, 7, 7, 7, 7, 7, 7, 7, 7, 7, 7, 7, 7, 7, 7, 7, 7, 7, 7, 7, 7, 7, 7, 7, 7, 7, 7, 7, 7, 7, 7, 7, 7, 7, 7, 7, 7, 7, 7, 7, 7, 7, 7, 7, 7, 7, 7, 7, 7, 7, 7, 7, 7, 7, 7, 7, 7, 7, 7, 7, 7, 7, 7, 7, 7, 7, 7, 7, 7, 7, 7, 7, 7, 7, 7, 7, 7, 7, 7, 7, 7, 7, 7, 7, 7, 7, 7, 7, 7, 7, 7, 7, 7, 7, 7, 7, 7, 7, 7, 7, 7, 7, 7, 7, 7, 7, 7, 7, 7, 7, 7, 7, 7, 7, 7, 7, 7, 7, 7, 7, 7, 7, 7, 7, 7, 7, 7, 7, 7, 7, 7, 7, 7, 7, 7, 7, 7, 7, 7, 7, 7, 7, 7, 7, 7, 7, 7, 7, 7, 7, 7, 7, 7, 7, 7, 7, 7, 7, 7, 7, 8, 8, 8, 8, 8, 8, 8, 8, 9, 9, 8, 8, 8, 8, 8, 8, 8, 8, 8, 8, 8, 8, 8, 8, 8, 8, 8, 8, 8, 8, 8, 8, 8, 8, 8, 8, 8, 8, 8, 8, 8, 8, 8, 8, 8, 8, 8, 8, 8, 8, 8, 9, 8, 9, 8, 9, 9, 9, 9, 9, 9, 9, 9, 9, 9, 9, 9, 8, 9, 8, 9, 9, 8, 9, 8, 9, 9, 8, 9, 8, 9, 8, 8, 8, 8, 8, 8, 8, 8, 8, 8, 8, 8, 8, 8, 8, 8, 8, 8, 8, 8, 8, 8, 8, 9, 9, 8, 8, 8, 8, 8, 8, 8, 8, 8, 8, 8, 8, 8, 8, 8, 8, 8, 8, 8, 8, 8, 8, 8, 8, 8, 8, 8, 8, 8, 8, 8, 8, 8, 8, 8, 8, 8, 8, 8, 8, 8, 9, 8, 9, 8, 9, 9, 9, 9, 9, 9, 9, 9, 9, 9, 9, 9, 8, 9, 8, 9, 9, 8, 9, 8, 9, 9, 8, 9, 8, 9, 8, 8, 8, 8, 8, 8, 8, 8, 8, 8, 8, 8, 8, 8, 8, 3, 3, 3, 3, 3, 3, 3, 3, 3, 3, 3, 3, 3, 3, 3, 3, 3, 3, 3, 3, 3, 3, 3, 3, 3, 3, 3, 3, 3, 3, 3, 3, 3, 3, 3, 3, 3, 3, 3, 3, 3, 3, 3, 3, 3, 3, 3, 3, 3, 3, 3, 3, 3, 3, 3, 3, 3, 3, 3, 3, 3, 3, 3, 3, 3, 3, 3, 3, 3, 3, 3, 3, 3, 3, 3, 3, 3, 3, 3, 3, 3, 3, 3, 3, 3, 3, 3, 3, 3, 3, 3, 3, 3, 3, 3, 3, 3, 3, 3, 3, 3, 3, 3, 3, 3, 3, 3, 3, 3, 3, 3, 3, 3, 3, 3, 3, 3, 3, 3, 3, 3, 3, 3, 3, 3, 3, 3, 3, 3, 3, 3, 3, 3, 3, 3, 3, 3, 3, 3, 3, 3, 3, 3, 3, 3, 3, 3, 3, 3, 3, 3, 3, 3, 3, 3, 3, 3, 3, 3, 3, 3, 3, 3, 3, 3, 3, 3, 3, 3, 3, 3, 3, 3, 3, 3, 3, 3, 3, 3, 3, 3, 3, 3, 3, 3, 3, 3, 3, 3, 3, 3, 3, 3, 3, 3, 3, 3, 3, 3, 3, 3, 3, 3, 3, 3, 3, 3, 3, 3, 3, 3, 3, 3, 3, 3, 3])
me_cube.materials.append(mat_base_stone_house_t1)
me_cube.materials.append(mat_green_house_t1)
me_cube.materials.append(mat_beige_stone_house_t1)
me_cube.materials.append(mat_wood_house_t1)
me_cube.materials.append(mat_window_black_house_t1)
me_cube.materials.append(mat_dirt_house_t1)
me_cube.materials.append(mat_lettuce_house_t1)
me_cube.materials.append(mat_iron_house_t1)
me_cube.materials.append(mat_green_hide_house_t1)
me_cube.materials.append(mat_pale_hide_house_t1)
me_cube.use_remesh_preserve_volume = False
me_cube.use_remesh_preserve_attributes = False
me_cube.use_mirror_vertex_groups = False
me_cube.update()

# ---- objects
ob_house_t1 = bpy.data.objects.new('House T1', me_cube)

# ---- transforms, parenting, visibility, modifiers, constraints
ob_house_t1.location = (0.0, 0.0, 0.0)
ob_house_t1.scale = (7.995, 7.995, 0.3088)
ob_house_t1.lock_rotations_4d = False
ob_house_t1.empty_display_type = 'ARROWS'
ob_house_t1.lineart.crease_threshold = 0.0

# ---- collection membership
col_collection_1.objects.link(ob_house_t1)

# ---- scene / render settings (as saved in the file)
scene.frame_start = 1; scene.frame_end = 250; scene.frame_set(1)
scene.render.engine = 'BLENDER_EEVEE_NEXT'
scene.render.resolution_percentage = 50
scene.render.dither_intensity = 0.0
scene.cycles.use_denoising = False
scene.cycles.samples = 128
scene.cycles.sampling_pattern = 'TABULATED_SOBOL'
scene.cycles.light_sampling_threshold = 0.0
scene.cycles.use_adaptive_sampling = False
scene.cycles.use_light_tree = False
scene.cycles.blur_glossy = 0.0
scene.cycles.sample_clamp_indirect = 0.0
scene.view_settings.view_transform = 'Standard'
bpy.context.view_layer.update()

# ---- added for rendering (the .blend has no active camera and no usable light): camera, sun
cam_auto = bpy.data.cameras.new('AutoCamera')
cam_auto.lens = 50.0
cam_auto.sensor_width = 36.0
cam_auto.clip_end = 1000.0
ob_auto_camera = bpy.data.objects.new('AutoCamera', cam_auto)
scene.collection.objects.link(ob_auto_camera)
ob_auto_camera.location = (24.4427, -29.3312, 19.2564)
ob_auto_camera.rotation_euler = (1.09748, -7.21219e-08, 0.694738)
scene.camera = ob_auto_camera
light_auto_sun = bpy.data.lights.new('AutoSun', 'SUN')
light_auto_sun.energy = 3.0
light_auto_sun.angle = 0.0523599
ob_auto_sun = bpy.data.objects.new('AutoSun', light_auto_sun)
scene.collection.objects.link(ob_auto_sun)
ob_auto_sun.rotation_euler = (0.872665, 0.174533, 0.523599)
bpy.context.view_layer.update()
